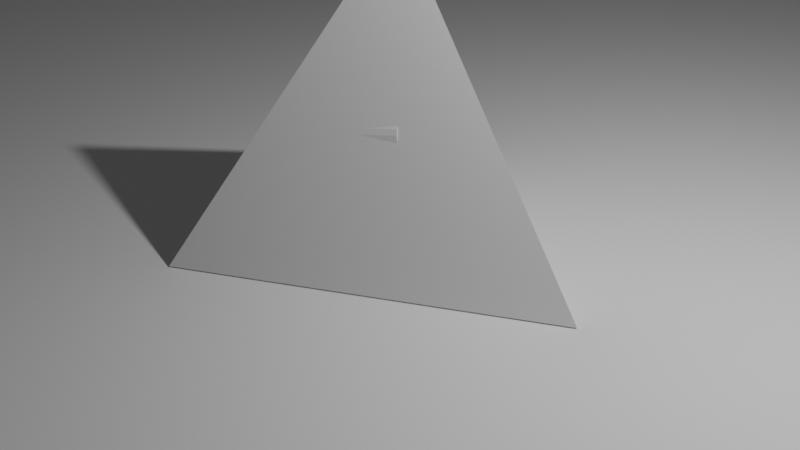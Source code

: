 # Source: tetrahedron-array.blend  (saved by Blender 2.93.20; exported with 4.5.12 LTS)
import bpy
from mathutils import Matrix  # noqa: F401  (used for matrix-valued properties, if any)

bpy.ops.wm.read_factory_settings(use_empty=True)
scene = bpy.context.scene
scene.name = 'Scene'

# ---- collections
col_collection = bpy.data.collections.new('Collection'); scene.collection.children.link(col_collection)

# ---- world
world_world = bpy.data.worlds.new('World'); scene.world = world_world
world_world.use_nodes = True; world_world.node_tree.nodes.clear()
_N = world_world.node_tree.nodes; _L = world_world.node_tree.links
n0 = _N.new('ShaderNodeOutputWorld'); n0.name = 'World Output'; n0.location = (300, 300)
n1 = _N.new('ShaderNodeBackground'); n1.name = 'Background'; n1.location = (10, 300)
n1.inputs[0].default_value = (0.05088, 0.05088, 0.05088, 1.0)
_L.new(n1.outputs[0], n0.inputs[0])
n0.is_active_output = True
world_world.color = (0.05088, 0.05088, 0.05088)
world_world.use_sun_shadow = False
world_world.sun_shadow_jitter_overblur = 0.0

# ---- cameras
cam_camera = bpy.data.cameras.new('Camera')
cam_camera.clip_end = 100.0
cam_camera.ortho_scale = 7.314

# ---- lights
light_light = bpy.data.lights.new('Light', 'POINT')
light_light.transmission_factor = 0.0
light_light.energy = 1000.0
light_light.shadow_soft_size = 0.1
light_light.shadow_maximum_resolution = 0.006
light_light.use_absolute_resolution = True

# ---- meshes
me_solid = bpy.data.meshes.new('Solid')
me_solid.from_pydata([(0.0, 0.0, 1.0), (0.9428, 0.0, -0.3333), (-0.4714, 0.8165, -0.3333), (-0.4714, -0.8165, -0.3333)], [], [(0, 1, 2), (0, 2, 3), (0, 3, 1), (1, 3, 2)])
me_solid.use_remesh_fix_poles = True
me_solid.use_remesh_preserve_attributes = False
me_solid.update()
me_icosphere = bpy.data.meshes.new('Icosphere')
me_icosphere.from_pydata([(0.0, 0.0, -1.0), (0.7236, -0.5257, -0.4472), (-0.2764, -0.8506, -0.4472), (-0.8944, 0.0, -0.4472), (-0.2764, 0.8506, -0.4472), (0.7236, 0.5257, -0.4472), (0.2764, -0.8506, 0.4472), (-0.7236, -0.5257, 0.4472), (-0.7236, 0.5257, 0.4472), (0.2764, 0.8506, 0.4472), (0.8944, 0.0, 0.4472), (0.0, 0.0, 1.0), (-0.1625, -0.5, -0.8507), (0.4253, -0.309, -0.8507), (0.2629, -0.809, -0.5257), (0.8506, 0.0, -0.5257), (0.4253, 0.309, -0.8507), (-0.5257, 0.0, -0.8507), (-0.6882, -0.5, -0.5257), (-0.1625, 0.5, -0.8507), (-0.6882, 0.5, -0.5257), (0.2629, 0.809, -0.5257), (0.9511, -0.309, 0.0), (0.9511, 0.309, 0.0), (0.0, -1.0, 0.0), (0.5878, -0.809, 0.0), (-0.9511, -0.309, 0.0), (-0.5878, -0.809, 0.0), (-0.5878, 0.809, 0.0), (-0.9511, 0.309, 0.0), (0.5878, 0.809, 0.0), (0.0, 1.0, 0.0), (0.6882, -0.5, 0.5257), (-0.2629, -0.809, 0.5257), (-0.8506, 0.0, 0.5257), (-0.2629, 0.809, 0.5257), (0.6882, 0.5, 0.5257), (0.1625, -0.5, 0.8507), (0.5257, 0.0, 0.8507), (-0.4253, -0.309, 0.8507), (-0.4253, 0.309, 0.8507), (0.1625, 0.5, 0.8507)], [], [(0, 13, 12), (1, 13, 15), (0, 12, 17), (0, 17, 19), (0, 19, 16), (1, 15, 22), (2, 14, 24), (3, 18, 26), (4, 20, 28), (5, 21, 30), (1, 22, 25), (2, 24, 27), (3, 26, 29), (4, 28, 31), (5, 30, 23), (6, 32, 37), (7, 33, 39), (8, 34, 40), (9, 35, 41), (10, 36, 38), (38, 41, 11), (38, 36, 41), (36, 9, 41), (41, 40, 11), (41, 35, 40), (35, 8, 40), (40, 39, 11), (40, 34, 39), (34, 7, 39), (39, 37, 11), (39, 33, 37), (33, 6, 37), (37, 38, 11), (37, 32, 38), (32, 10, 38), (23, 36, 10), (23, 30, 36), (30, 9, 36), (31, 35, 9), (31, 28, 35), (28, 8, 35), (29, 34, 8), (29, 26, 34), (26, 7, 34), (27, 33, 7), (27, 24, 33), (24, 6, 33), (25, 32, 6), (25, 22, 32), (22, 10, 32), (30, 31, 9), (30, 21, 31), (21, 4, 31), (28, 29, 8), (28, 20, 29), (20, 3, 29), (26, 27, 7), (26, 18, 27), (18, 2, 27), (24, 25, 6), (24, 14, 25), (14, 1, 25), (22, 23, 10), (22, 15, 23), (15, 5, 23), (16, 21, 5), (16, 19, 21), (19, 4, 21), (19, 20, 4), (19, 17, 20), (17, 3, 20), (17, 18, 3), (17, 12, 18), (12, 2, 18), (15, 16, 5), (15, 13, 16), (13, 0, 16), (12, 14, 2), (12, 13, 14), (13, 1, 14)])
_uv = me_icosphere.uv_layers.new(name='UVMap')
_uv.uv.foreach_set('vector', [0.1818, 0.0, 0.2273, 0.07873, 0.1364, 0.07873, 0.2727, 0.1575, 0.3182, 0.07873, 0.3636, 0.1575, 0.9091, 0.0, 0.9545, 0.07873, 0.8636, 0.07873, 0.7273, 0.0, 0.7727, 0.07873, 0.6818, 0.07873, 0.5455, 0.0, 0.5909, 0.07873, 0.5, 0.07873, 0.2727, 0.1575, 0.3636, 0.1575, 0.3182, 0.2362, 0.09091, 0.1575, 0.1818, 0.1575, 0.1364, 0.2362, 0.8182, 0.1575, 0.9091, 0.1575, 0.8636, 0.2362, 0.6364, 0.1575, 0.7273, 0.1575, 0.6818, 0.2362, 0.4545, 0.1575, 0.5455, 0.1575, 0.5, 0.2362, 0.2727, 0.1575, 0.3182, 0.2362, 0.2273, 0.2362, 0.09091, 0.1575, 0.1364, 0.2362, 0.04546, 0.2362, 0.8182, 0.1575, 0.8636, 0.2362, 0.7727, 0.2362, 0.6364, 0.1575, 0.6818, 0.2362, 0.5909, 0.2362, 0.4545, 0.1575, 0.5, 0.2362, 0.4091, 0.2362, 0.1818, 0.3149, 0.2727, 0.3149, 0.2273, 0.3937, 0.0, 0.3149, 0.09091, 0.3149, 0.04546, 0.3937, 0.7273, 0.3149, 0.8182, 0.3149, 0.7727, 0.3937, 0.5455, 0.3149, 0.6364, 0.3149, 0.5909, 0.3937, 0.3636, 0.3149, 0.4545, 0.3149, 0.4091, 0.3937, 0.4091, 0.3937, 0.5, 0.3937, 0.4545, 0.4724, 0.4091, 0.3937, 0.4545, 0.3149, 0.5, 0.3937, 0.4545, 0.3149, 0.5455, 0.3149, 0.5, 0.3937, 0.5909, 0.3937, 0.6818, 0.3937, 0.6364, 0.4724, 0.5909, 0.3937, 0.6364, 0.3149, 0.6818, 0.3937, 0.6364, 0.3149, 0.7273, 0.3149, 0.6818, 0.3937, 0.7727, 0.3937, 0.8636, 0.3937, 0.8182, 0.4724, 0.7727, 0.3937, 0.8182, 0.3149, 0.8636, 0.3937, 0.8182, 0.3149, 0.9091, 0.3149, 0.8636, 0.3937, 0.04546, 0.3937, 0.1364, 0.3937, 0.09091, 0.4724, 0.04546, 0.3937, 0.09091, 0.3149, 0.1364, 0.3937, 0.09091, 0.3149, 0.1818, 0.3149, 0.1364, 0.3937, 0.2273, 0.3937, 0.3182, 0.3937, 0.2727, 0.4724, 0.2273, 0.3937, 0.2727, 0.3149, 0.3182, 0.3937, 0.2727, 0.3149, 0.3636, 0.3149, 0.3182, 0.3937, 0.4091, 0.2362, 0.4545, 0.3149, 0.3636, 0.3149, 0.4091, 0.2362, 0.5, 0.2362, 0.4545, 0.3149, 0.5, 0.2362, 0.5455, 0.3149, 0.4545, 0.3149, 0.5909, 0.2362, 0.6364, 0.3149, 0.5455, 0.3149, 0.5909, 0.2362, 0.6818, 0.2362, 0.6364, 0.3149, 0.6818, 0.2362, 0.7273, 0.3149, 0.6364, 0.3149, 0.7727, 0.2362, 0.8182, 0.3149, 0.7273, 0.3149, 0.7727, 0.2362, 0.8636, 0.2362, 0.8182, 0.3149, 0.8636, 0.2362, 0.9091, 0.3149, 0.8182, 0.3149, 0.04546, 0.2362, 0.09091, 0.3149, 0.0, 0.3149, 0.04546, 0.2362, 0.1364, 0.2362, 0.09091, 0.3149, 0.1364, 0.2362, 0.1818, 0.3149, 0.09091, 0.3149, 0.2273, 0.2362, 0.2727, 0.3149, 0.1818, 0.3149, 0.2273, 0.2362, 0.3182, 0.2362, 0.2727, 0.3149, 0.3182, 0.2362, 0.3636, 0.3149, 0.2727, 0.3149, 0.5, 0.2362, 0.5909, 0.2362, 0.5455, 0.3149, 0.5, 0.2362, 0.5455, 0.1575, 0.5909, 0.2362, 0.5455, 0.1575, 0.6364, 0.1575, 0.5909, 0.2362, 0.6818, 0.2362, 0.7727, 0.2362, 0.7273, 0.3149, 0.6818, 0.2362, 0.7273, 0.1575, 0.7727, 0.2362, 0.7273, 0.1575, 0.8182, 0.1575, 0.7727, 0.2362, 0.8636, 0.2362, 0.9545, 0.2362, 0.9091, 0.3149, 0.8636, 0.2362, 0.9091, 0.1575, 0.9545, 0.2362, 0.9091, 0.1575, 1.0, 0.1575, 0.9545, 0.2362, 0.1364, 0.2362, 0.2273, 0.2362, 0.1818, 0.3149, 0.1364, 0.2362, 0.1818, 0.1575, 0.2273, 0.2362, 0.1818, 0.1575, 0.2727, 0.1575, 0.2273, 0.2362, 0.3182, 0.2362, 0.4091, 0.2362, 0.3636, 0.3149, 0.3182, 0.2362, 0.3636, 0.1575, 0.4091, 0.2362, 0.3636, 0.1575, 0.4545, 0.1575, 0.4091, 0.2362, 0.5, 0.07873, 0.5455, 0.1575, 0.4545, 0.1575, 0.5, 0.07873, 0.5909, 0.07873, 0.5455, 0.1575, 0.5909, 0.07873, 0.6364, 0.1575, 0.5455, 0.1575, 0.6818, 0.07873, 0.7273, 0.1575, 0.6364, 0.1575, 0.6818, 0.07873, 0.7727, 0.07873, 0.7273, 0.1575, 0.7727, 0.07873, 0.8182, 0.1575, 0.7273, 0.1575, 0.8636, 0.07873, 0.9091, 0.1575, 0.8182, 0.1575, 0.8636, 0.07873, 0.9545, 0.07873, 0.9091, 0.1575, 0.9545, 0.07873, 1.0, 0.1575, 0.9091, 0.1575, 0.3636, 0.1575, 0.4091, 0.07873, 0.4545, 0.1575, 0.3636, 0.1575, 0.3182, 0.07873, 0.4091, 0.07873, 0.3182, 0.07873, 0.3636, 0.0, 0.4091, 0.07873, 0.1364, 0.07873, 0.1818, 0.1575, 0.09091, 0.1575, 0.1364, 0.07873, 0.2273, 0.07873, 0.1818, 0.1575, 0.2273, 0.07873, 0.2727, 0.1575, 0.1818, 0.1575])
me_icosphere.use_remesh_fix_poles = True
me_icosphere.use_remesh_preserve_attributes = False
me_icosphere.update()
me_cylinder = bpy.data.meshes.new('Cylinder')
me_cylinder.from_pydata([(0.0, 1.0, -1.0), (0.0, 1.0, 1.0), (0.1951, 0.9808, -1.0), (0.1951, 0.9808, 1.0), (0.3827, 0.9239, -1.0), (0.3827, 0.9239, 1.0), (0.5556, 0.8315, -1.0), (0.5556, 0.8315, 1.0), (0.7071, 0.7071, -1.0), (0.7071, 0.7071, 1.0), (0.8315, 0.5556, -1.0), (0.8315, 0.5556, 1.0), (0.9239, 0.3827, -1.0), (0.9239, 0.3827, 1.0), (0.9808, 0.1951, -1.0), (0.9808, 0.1951, 1.0), (1.0, -4.371e-08, -1.0), (1.0, -4.371e-08, 1.0), (0.9808, -0.1951, -1.0), (0.9808, -0.1951, 1.0), (0.9239, -0.3827, -1.0), (0.9239, -0.3827, 1.0), (0.8315, -0.5556, -1.0), (0.8315, -0.5556, 1.0), (0.7071, -0.7071, -1.0), (0.7071, -0.7071, 1.0), (0.5556, -0.8315, -1.0), (0.5556, -0.8315, 1.0), (0.3827, -0.9239, -1.0), (0.3827, -0.9239, 1.0), (0.1951, -0.9808, -1.0), (0.1951, -0.9808, 1.0), (-8.742e-08, -1.0, -1.0), (-8.742e-08, -1.0, 1.0), (-0.1951, -0.9808, -1.0), (-0.1951, -0.9808, 1.0), (-0.3827, -0.9239, -1.0), (-0.3827, -0.9239, 1.0), (-0.5556, -0.8315, -1.0), (-0.5556, -0.8315, 1.0), (-0.7071, -0.7071, -1.0), (-0.7071, -0.7071, 1.0), (-0.8315, -0.5556, -1.0), (-0.8315, -0.5556, 1.0), (-0.9239, -0.3827, -1.0), (-0.9239, -0.3827, 1.0), (-0.9808, -0.1951, -1.0), (-0.9808, -0.1951, 1.0), (-1.0, 1.192e-08, -1.0), (-1.0, 1.192e-08, 1.0), (-0.9808, 0.1951, -1.0), (-0.9808, 0.1951, 1.0), (-0.9239, 0.3827, -1.0), (-0.9239, 0.3827, 1.0), (-0.8315, 0.5556, -1.0), (-0.8315, 0.5556, 1.0), (-0.7071, 0.7071, -1.0), (-0.7071, 0.7071, 1.0), (-0.5556, 0.8315, -1.0), (-0.5556, 0.8315, 1.0), (-0.3827, 0.9239, -1.0), (-0.3827, 0.9239, 1.0), (-0.1951, 0.9808, -1.0), (-0.1951, 0.9808, 1.0)], [], [(0, 1, 3, 2), (2, 3, 5, 4), (4, 5, 7, 6), (6, 7, 9, 8), (8, 9, 11, 10), (10, 11, 13, 12), (12, 13, 15, 14), (14, 15, 17, 16), (16, 17, 19, 18), (18, 19, 21, 20), (20, 21, 23, 22), (22, 23, 25, 24), (24, 25, 27, 26), (26, 27, 29, 28), (28, 29, 31, 30), (30, 31, 33, 32), (32, 33, 35, 34), (34, 35, 37, 36), (36, 37, 39, 38), (38, 39, 41, 40), (40, 41, 43, 42), (42, 43, 45, 44), (44, 45, 47, 46), (46, 47, 49, 48), (48, 49, 51, 50), (50, 51, 53, 52), (52, 53, 55, 54), (54, 55, 57, 56), (56, 57, 59, 58), (58, 59, 61, 60), (3, 1, 63, 61, 59, 57, 55, 53, 51, 49, 47, 45, 43, 41, 39, 37, 35, 33, 31, 29, 27, 25, 23, 21, 19, 17, 15, 13, 11, 9, 7, 5), (60, 61, 63, 62), (62, 63, 1, 0), (0, 2, 4, 6, 8, 10, 12, 14, 16, 18, 20, 22, 24, 26, 28, 30, 32, 34, 36, 38, 40, 42, 44, 46, 48, 50, 52, 54, 56, 58, 60, 62)])
_uv = me_cylinder.uv_layers.new(name='UVMap')
_uv.uv.foreach_set('vector', [1.0, 0.5, 1.0, 1.0, 0.9688, 1.0, 0.9688, 0.5, 0.9688, 0.5, 0.9688, 1.0, 0.9375, 1.0, 0.9375, 0.5, 0.9375, 0.5, 0.9375, 1.0, 0.9062, 1.0, 0.9062, 0.5, 0.9062, 0.5, 0.9062, 1.0, 0.875, 1.0, 0.875, 0.5, 0.875, 0.5, 0.875, 1.0, 0.8438, 1.0, 0.8438, 0.5, 0.8438, 0.5, 0.8438, 1.0, 0.8125, 1.0, 0.8125, 0.5, 0.8125, 0.5, 0.8125, 1.0, 0.7812, 1.0, 0.7812, 0.5, 0.7812, 0.5, 0.7812, 1.0, 0.75, 1.0, 0.75, 0.5, 0.75, 0.5, 0.75, 1.0, 0.7188, 1.0, 0.7188, 0.5, 0.7188, 0.5, 0.7188, 1.0, 0.6875, 1.0, 0.6875, 0.5, 0.6875, 0.5, 0.6875, 1.0, 0.6562, 1.0, 0.6562, 0.5, 0.6562, 0.5, 0.6562, 1.0, 0.625, 1.0, 0.625, 0.5, 0.625, 0.5, 0.625, 1.0, 0.5938, 1.0, 0.5938, 0.5, 0.5938, 0.5, 0.5938, 1.0, 0.5625, 1.0, 0.5625, 0.5, 0.5625, 0.5, 0.5625, 1.0, 0.5312, 1.0, 0.5312, 0.5, 0.5312, 0.5, 0.5312, 1.0, 0.5, 1.0, 0.5, 0.5, 0.5, 0.5, 0.5, 1.0, 0.4688, 1.0, 0.4688, 0.5, 0.4688, 0.5, 0.4688, 1.0, 0.4375, 1.0, 0.4375, 0.5, 0.4375, 0.5, 0.4375, 1.0, 0.4062, 1.0, 0.4062, 0.5, 0.4062, 0.5, 0.4062, 1.0, 0.375, 1.0, 0.375, 0.5, 0.375, 0.5, 0.375, 1.0, 0.3438, 1.0, 0.3438, 0.5, 0.3438, 0.5, 0.3438, 1.0, 0.3125, 1.0, 0.3125, 0.5, 0.3125, 0.5, 0.3125, 1.0, 0.2812, 1.0, 0.2812, 0.5, 0.2812, 0.5, 0.2812, 1.0, 0.25, 1.0, 0.25, 0.5, 0.25, 0.5, 0.25, 1.0, 0.2188, 1.0, 0.2188, 0.5, 0.2188, 0.5, 0.2188, 1.0, 0.1875, 1.0, 0.1875, 0.5, 0.1875, 0.5, 0.1875, 1.0, 0.1562, 1.0, 0.1562, 0.5, 0.1562, 0.5, 0.1562, 1.0, 0.125, 1.0, 0.125, 0.5, 0.125, 0.5, 0.125, 1.0, 0.09375, 1.0, 0.09375, 0.5, 0.09375, 0.5, 0.09375, 1.0, 0.0625, 1.0, 0.0625, 0.5, 0.2968, 0.4854, 0.25, 0.49, 0.2032, 0.4854, 0.1582, 0.4717, 0.1167, 0.4496, 0.08029, 0.4197, 0.05045, 0.3833, 0.02827, 0.3418, 0.01461, 0.2968, 0.01, 0.25, 0.01461, 0.2032, 0.02827, 0.1582, 0.05045, 0.1167, 0.08029, 0.08029, 0.1167, 0.05045, 0.1582, 0.02827, 0.2032, 0.01461, 0.25, 0.01, 0.2968, 0.01461, 0.3418, 0.02827, 0.3833, 0.05045, 0.4197, 0.08029, 0.4496, 0.1167, 0.4717, 0.1582, 0.4854, 0.2032, 0.49, 0.25, 0.4854, 0.2968, 0.4717, 0.3418, 0.4496, 0.3833, 0.4197, 0.4197, 0.3833, 0.4496, 0.3418, 0.4717, 0.0625, 0.5, 0.0625, 1.0, 0.03125, 1.0, 0.03125, 0.5, 0.03125, 0.5, 0.03125, 1.0, 0.0, 1.0, 0.0, 0.5, 0.75, 0.49, 0.7968, 0.4854, 0.8418, 0.4717, 0.8833, 0.4496, 0.9197, 0.4197, 0.9496, 0.3833, 0.9717, 0.3418, 0.9854, 0.2968, 0.99, 0.25, 0.9854, 0.2032, 0.9717, 0.1582, 0.9496, 0.1167, 0.9197, 0.08029, 0.8833, 0.05045, 0.8418, 0.02827, 0.7968, 0.01461, 0.75, 0.01, 0.7032, 0.01461, 0.6582, 0.02827, 0.6167, 0.05045, 0.5803, 0.08029, 0.5504, 0.1167, 0.5283, 0.1582, 0.5146, 0.2032, 0.51, 0.25, 0.5146, 0.2968, 0.5283, 0.3418, 0.5504, 0.3833, 0.5803, 0.4197, 0.6167, 0.4496, 0.6582, 0.4717, 0.7032, 0.4854])
me_cylinder.use_remesh_fix_poles = True
me_cylinder.use_remesh_preserve_attributes = False
me_cylinder.update()
me_cylinder_001 = bpy.data.meshes.new('Cylinder.001')
me_cylinder_001.from_pydata([(0.0, 1.0, -1.0), (0.0, 1.0, 1.0), (0.1951, 0.9808, -1.0), (0.1951, 0.9808, 1.0), (0.3827, 0.9239, -1.0), (0.3827, 0.9239, 1.0), (0.5556, 0.8315, -1.0), (0.5556, 0.8315, 1.0), (0.7071, 0.7071, -1.0), (0.7071, 0.7071, 1.0), (0.8315, 0.5556, -1.0), (0.8315, 0.5556, 1.0), (0.9239, 0.3827, -1.0), (0.9239, 0.3827, 1.0), (0.9808, 0.1951, -1.0), (0.9808, 0.1951, 1.0), (1.0, -4.371e-08, -1.0), (1.0, -4.371e-08, 1.0), (0.9808, -0.1951, -1.0), (0.9808, -0.1951, 1.0), (0.9239, -0.3827, -1.0), (0.9239, -0.3827, 1.0), (0.8315, -0.5556, -1.0), (0.8315, -0.5556, 1.0), (0.7071, -0.7071, -1.0), (0.7071, -0.7071, 1.0), (0.5556, -0.8315, -1.0), (0.5556, -0.8315, 1.0), (0.3827, -0.9239, -1.0), (0.3827, -0.9239, 1.0), (0.1951, -0.9808, -1.0), (0.1951, -0.9808, 1.0), (-8.742e-08, -1.0, -1.0), (-8.742e-08, -1.0, 1.0), (-0.1951, -0.9808, -1.0), (-0.1951, -0.9808, 1.0), (-0.3827, -0.9239, -1.0), (-0.3827, -0.9239, 1.0), (-0.5556, -0.8315, -1.0), (-0.5556, -0.8315, 1.0), (-0.7071, -0.7071, -1.0), (-0.7071, -0.7071, 1.0), (-0.8315, -0.5556, -1.0), (-0.8315, -0.5556, 1.0), (-0.9239, -0.3827, -1.0), (-0.9239, -0.3827, 1.0), (-0.9808, -0.1951, -1.0), (-0.9808, -0.1951, 1.0), (-1.0, 1.192e-08, -1.0), (-1.0, 1.192e-08, 1.0), (-0.9808, 0.1951, -1.0), (-0.9808, 0.1951, 1.0), (-0.9239, 0.3827, -1.0), (-0.9239, 0.3827, 1.0), (-0.8315, 0.5556, -1.0), (-0.8315, 0.5556, 1.0), (-0.7071, 0.7071, -1.0), (-0.7071, 0.7071, 1.0), (-0.5556, 0.8315, -1.0), (-0.5556, 0.8315, 1.0), (-0.3827, 0.9239, -1.0), (-0.3827, 0.9239, 1.0), (-0.1951, 0.9808, -1.0), (-0.1951, 0.9808, 1.0)], [], [(0, 1, 3, 2), (2, 3, 5, 4), (4, 5, 7, 6), (6, 7, 9, 8), (8, 9, 11, 10), (10, 11, 13, 12), (12, 13, 15, 14), (14, 15, 17, 16), (16, 17, 19, 18), (18, 19, 21, 20), (20, 21, 23, 22), (22, 23, 25, 24), (24, 25, 27, 26), (26, 27, 29, 28), (28, 29, 31, 30), (30, 31, 33, 32), (32, 33, 35, 34), (34, 35, 37, 36), (36, 37, 39, 38), (38, 39, 41, 40), (40, 41, 43, 42), (42, 43, 45, 44), (44, 45, 47, 46), (46, 47, 49, 48), (48, 49, 51, 50), (50, 51, 53, 52), (52, 53, 55, 54), (54, 55, 57, 56), (56, 57, 59, 58), (58, 59, 61, 60), (3, 1, 63, 61, 59, 57, 55, 53, 51, 49, 47, 45, 43, 41, 39, 37, 35, 33, 31, 29, 27, 25, 23, 21, 19, 17, 15, 13, 11, 9, 7, 5), (60, 61, 63, 62), (62, 63, 1, 0), (0, 2, 4, 6, 8, 10, 12, 14, 16, 18, 20, 22, 24, 26, 28, 30, 32, 34, 36, 38, 40, 42, 44, 46, 48, 50, 52, 54, 56, 58, 60, 62)])
_uv = me_cylinder_001.uv_layers.new(name='UVMap')
_uv.uv.foreach_set('vector', [1.0, 0.5, 1.0, 1.0, 0.9688, 1.0, 0.9688, 0.5, 0.9688, 0.5, 0.9688, 1.0, 0.9375, 1.0, 0.9375, 0.5, 0.9375, 0.5, 0.9375, 1.0, 0.9062, 1.0, 0.9062, 0.5, 0.9062, 0.5, 0.9062, 1.0, 0.875, 1.0, 0.875, 0.5, 0.875, 0.5, 0.875, 1.0, 0.8438, 1.0, 0.8438, 0.5, 0.8438, 0.5, 0.8438, 1.0, 0.8125, 1.0, 0.8125, 0.5, 0.8125, 0.5, 0.8125, 1.0, 0.7812, 1.0, 0.7812, 0.5, 0.7812, 0.5, 0.7812, 1.0, 0.75, 1.0, 0.75, 0.5, 0.75, 0.5, 0.75, 1.0, 0.7188, 1.0, 0.7188, 0.5, 0.7188, 0.5, 0.7188, 1.0, 0.6875, 1.0, 0.6875, 0.5, 0.6875, 0.5, 0.6875, 1.0, 0.6562, 1.0, 0.6562, 0.5, 0.6562, 0.5, 0.6562, 1.0, 0.625, 1.0, 0.625, 0.5, 0.625, 0.5, 0.625, 1.0, 0.5938, 1.0, 0.5938, 0.5, 0.5938, 0.5, 0.5938, 1.0, 0.5625, 1.0, 0.5625, 0.5, 0.5625, 0.5, 0.5625, 1.0, 0.5312, 1.0, 0.5312, 0.5, 0.5312, 0.5, 0.5312, 1.0, 0.5, 1.0, 0.5, 0.5, 0.5, 0.5, 0.5, 1.0, 0.4688, 1.0, 0.4688, 0.5, 0.4688, 0.5, 0.4688, 1.0, 0.4375, 1.0, 0.4375, 0.5, 0.4375, 0.5, 0.4375, 1.0, 0.4062, 1.0, 0.4062, 0.5, 0.4062, 0.5, 0.4062, 1.0, 0.375, 1.0, 0.375, 0.5, 0.375, 0.5, 0.375, 1.0, 0.3438, 1.0, 0.3438, 0.5, 0.3438, 0.5, 0.3438, 1.0, 0.3125, 1.0, 0.3125, 0.5, 0.3125, 0.5, 0.3125, 1.0, 0.2812, 1.0, 0.2812, 0.5, 0.2812, 0.5, 0.2812, 1.0, 0.25, 1.0, 0.25, 0.5, 0.25, 0.5, 0.25, 1.0, 0.2188, 1.0, 0.2188, 0.5, 0.2188, 0.5, 0.2188, 1.0, 0.1875, 1.0, 0.1875, 0.5, 0.1875, 0.5, 0.1875, 1.0, 0.1562, 1.0, 0.1562, 0.5, 0.1562, 0.5, 0.1562, 1.0, 0.125, 1.0, 0.125, 0.5, 0.125, 0.5, 0.125, 1.0, 0.09375, 1.0, 0.09375, 0.5, 0.09375, 0.5, 0.09375, 1.0, 0.0625, 1.0, 0.0625, 0.5, 0.2968, 0.4854, 0.25, 0.49, 0.2032, 0.4854, 0.1582, 0.4717, 0.1167, 0.4496, 0.08029, 0.4197, 0.05045, 0.3833, 0.02827, 0.3418, 0.01461, 0.2968, 0.01, 0.25, 0.01461, 0.2032, 0.02827, 0.1582, 0.05045, 0.1167, 0.08029, 0.08029, 0.1167, 0.05045, 0.1582, 0.02827, 0.2032, 0.01461, 0.25, 0.01, 0.2968, 0.01461, 0.3418, 0.02827, 0.3833, 0.05045, 0.4197, 0.08029, 0.4496, 0.1167, 0.4717, 0.1582, 0.4854, 0.2032, 0.49, 0.25, 0.4854, 0.2968, 0.4717, 0.3418, 0.4496, 0.3833, 0.4197, 0.4197, 0.3833, 0.4496, 0.3418, 0.4717, 0.0625, 0.5, 0.0625, 1.0, 0.03125, 1.0, 0.03125, 0.5, 0.03125, 0.5, 0.03125, 1.0, 0.0, 1.0, 0.0, 0.5, 0.75, 0.49, 0.7968, 0.4854, 0.8418, 0.4717, 0.8833, 0.4496, 0.9197, 0.4197, 0.9496, 0.3833, 0.9717, 0.3418, 0.9854, 0.2968, 0.99, 0.25, 0.9854, 0.2032, 0.9717, 0.1582, 0.9496, 0.1167, 0.9197, 0.08029, 0.8833, 0.05045, 0.8418, 0.02827, 0.7968, 0.01461, 0.75, 0.01, 0.7032, 0.01461, 0.6582, 0.02827, 0.6167, 0.05045, 0.5803, 0.08029, 0.5504, 0.1167, 0.5283, 0.1582, 0.5146, 0.2032, 0.51, 0.25, 0.5146, 0.2968, 0.5283, 0.3418, 0.5504, 0.3833, 0.5803, 0.4197, 0.6167, 0.4496, 0.6582, 0.4717, 0.7032, 0.4854])
me_cylinder_001.use_remesh_fix_poles = True
me_cylinder_001.use_remesh_preserve_attributes = False
me_cylinder_001.update()
me_solid_007 = bpy.data.meshes.new('Solid.007')
me_solid_007.from_pydata([(0.0, 0.0, 1.0), (0.9428, 0.0, -0.3333), (-0.4714, 0.8165, -0.3333), (-0.4714, -0.8165, -0.3333)], [], [(0, 1, 2), (0, 2, 3), (0, 3, 1), (1, 3, 2)])
me_solid_007.use_remesh_fix_poles = True
me_solid_007.use_remesh_preserve_attributes = False
me_solid_007.update()
me_solid_008 = bpy.data.meshes.new('Solid.008')
me_solid_008.from_pydata([(0.0, 0.0, 1.0), (0.9428, 0.0, -0.3333), (-0.4714, 0.8165, -0.3333), (-0.4714, -0.8165, -0.3333)], [], [(0, 1, 2), (0, 2, 3), (0, 3, 1), (1, 3, 2)])
me_solid_008.use_remesh_fix_poles = True
me_solid_008.use_remesh_preserve_attributes = False
me_solid_008.update()
me_solid_009 = bpy.data.meshes.new('Solid.009')
me_solid_009.from_pydata([(0.0, 0.0, 1.0), (0.9428, 0.0, -0.3333), (-0.4714, 0.8165, -0.3333), (-0.4714, -0.8165, -0.3333)], [], [(0, 1, 2), (0, 2, 3), (0, 3, 1), (1, 3, 2)])
me_solid_009.use_remesh_fix_poles = True
me_solid_009.use_remesh_preserve_attributes = False
me_solid_009.update()
me_solid_010 = bpy.data.meshes.new('Solid.010')
me_solid_010.from_pydata([(0.0, 0.0, 1.0), (0.9428, 0.0, -0.3333), (-0.4714, 0.8165, -0.3333), (-0.4714, -0.8165, -0.3333)], [], [(0, 1, 2), (0, 2, 3), (0, 3, 1), (1, 3, 2)])
me_solid_010.use_remesh_fix_poles = True
me_solid_010.use_remesh_preserve_attributes = False
me_solid_010.update()
me_solid_011 = bpy.data.meshes.new('Solid.011')
me_solid_011.from_pydata([(0.0, 0.0, 1.0), (0.9428, 0.0, -0.3333), (-0.4714, 0.8165, -0.3333), (-0.4714, -0.8165, -0.3333)], [], [(0, 1, 2), (0, 2, 3), (0, 3, 1), (1, 3, 2)])
me_solid_011.use_remesh_fix_poles = True
me_solid_011.use_remesh_preserve_attributes = False
me_solid_011.update()
me_solid_012 = bpy.data.meshes.new('Solid.012')
me_solid_012.from_pydata([(0.0, 0.0, 1.0), (0.9428, 0.0, -0.3333), (-0.4714, 0.8165, -0.3333), (-0.4714, -0.8165, -0.3333)], [], [(0, 1, 2), (0, 2, 3), (0, 3, 1), (1, 3, 2)])
me_solid_012.use_remesh_fix_poles = True
me_solid_012.use_remesh_preserve_attributes = False
me_solid_012.update()
me_solid_013 = bpy.data.meshes.new('Solid.013')
me_solid_013.from_pydata([(0.0, 0.0, 1.0), (0.9428, 0.0, -0.3333), (-0.4714, 0.8165, -0.3333), (-0.4714, -0.8165, -0.3333)], [], [(0, 1, 2), (0, 2, 3), (0, 3, 1), (1, 3, 2)])
me_solid_013.use_remesh_fix_poles = True
me_solid_013.use_remesh_preserve_attributes = False
me_solid_013.update()
me_solid_014 = bpy.data.meshes.new('Solid.014')
me_solid_014.from_pydata([(0.0, 0.0, 1.0), (0.9428, 0.0, -0.3333), (-0.4714, 0.8165, -0.3333), (-0.4714, -0.8165, -0.3333)], [], [(0, 1, 2), (0, 2, 3), (0, 3, 1), (1, 3, 2)])
me_solid_014.use_remesh_fix_poles = True
me_solid_014.use_remesh_preserve_attributes = False
me_solid_014.update()
me_solid_015 = bpy.data.meshes.new('Solid.015')
me_solid_015.from_pydata([(0.0, 0.0, 1.0), (0.9428, 0.0, -0.3333), (-0.4714, 0.8165, -0.3333), (-0.4714, -0.8165, -0.3333)], [], [(0, 1, 2), (0, 2, 3), (0, 3, 1), (1, 3, 2)])
me_solid_015.use_remesh_fix_poles = True
me_solid_015.use_remesh_preserve_attributes = False
me_solid_015.update()
me_solid_016 = bpy.data.meshes.new('Solid.016')
me_solid_016.from_pydata([(0.0, 0.0, 1.0), (0.9428, 0.0, -0.3333), (-0.4714, 0.8165, -0.3333), (-0.4714, -0.8165, -0.3333)], [], [(0, 1, 2), (0, 2, 3), (0, 3, 1), (1, 3, 2)])
me_solid_016.use_remesh_fix_poles = True
me_solid_016.use_remesh_preserve_attributes = False
me_solid_016.update()
me_solid_017 = bpy.data.meshes.new('Solid.017')
me_solid_017.from_pydata([(0.0, 0.0, 1.0), (0.9428, 0.0, -0.3333), (-0.4714, 0.8165, -0.3333), (-0.4714, -0.8165, -0.3333)], [], [(0, 1, 2), (0, 2, 3), (0, 3, 1), (1, 3, 2)])
me_solid_017.use_remesh_fix_poles = True
me_solid_017.use_remesh_preserve_attributes = False
me_solid_017.update()
me_solid_018 = bpy.data.meshes.new('Solid.018')
me_solid_018.from_pydata([(0.0, 0.0, 1.0), (0.9428, 0.0, -0.3333), (-0.4714, 0.8165, -0.3333), (-0.4714, -0.8165, -0.3333)], [], [(0, 1, 2), (0, 2, 3), (0, 3, 1), (1, 3, 2)])
me_solid_018.use_remesh_fix_poles = True
me_solid_018.use_remesh_preserve_attributes = False
me_solid_018.update()
me_solid_019 = bpy.data.meshes.new('Solid.019')
me_solid_019.from_pydata([(0.0, 0.0, 1.0), (0.9428, 0.0, -0.3333), (-0.4714, 0.8165, -0.3333), (-0.4714, -0.8165, -0.3333)], [], [(0, 1, 2), (0, 2, 3), (0, 3, 1), (1, 3, 2)])
me_solid_019.use_remesh_fix_poles = True
me_solid_019.use_remesh_preserve_attributes = False
me_solid_019.update()
me_solid_020 = bpy.data.meshes.new('Solid.020')
me_solid_020.from_pydata([(0.0, 0.0, 1.0), (0.9428, 0.0, -0.3333), (-0.4714, 0.8165, -0.3333), (-0.4714, -0.8165, -0.3333)], [], [(0, 1, 2), (0, 2, 3), (0, 3, 1), (1, 3, 2)])
me_solid_020.use_remesh_fix_poles = True
me_solid_020.use_remesh_preserve_attributes = False
me_solid_020.update()
me_solid_021 = bpy.data.meshes.new('Solid.021')
me_solid_021.from_pydata([(0.0, 0.0, 1.0), (0.9428, 0.0, -0.3333), (-0.4714, 0.8165, -0.3333), (-0.4714, -0.8165, -0.3333)], [], [(0, 1, 2), (0, 2, 3), (0, 3, 1), (1, 3, 2)])
me_solid_021.use_remesh_fix_poles = True
me_solid_021.use_remesh_preserve_attributes = False
me_solid_021.update()
me_solid_038 = bpy.data.meshes.new('Solid.038')
me_solid_038.from_pydata([(0.0, 0.0, 1.0), (0.9428, 0.0, -0.3333), (-0.4714, 0.8165, -0.3333), (-0.4714, -0.8165, -0.3333)], [], [(0, 1, 2), (0, 2, 3), (0, 3, 1), (1, 3, 2)])
me_solid_038.use_remesh_fix_poles = True
me_solid_038.use_remesh_preserve_attributes = False
me_solid_038.update()
me_solid_039 = bpy.data.meshes.new('Solid.039')
me_solid_039.from_pydata([(0.0, 0.0, 1.0), (0.9428, 0.0, -0.3333), (-0.4714, 0.8165, -0.3333), (-0.4714, -0.8165, -0.3333)], [], [(0, 1, 2), (0, 2, 3), (0, 3, 1), (1, 3, 2)])
me_solid_039.use_remesh_fix_poles = True
me_solid_039.use_remesh_preserve_attributes = False
me_solid_039.update()
me_solid_040 = bpy.data.meshes.new('Solid.040')
me_solid_040.from_pydata([(0.0, 0.0, 1.0), (0.9428, 0.0, -0.3333), (-0.4714, 0.8165, -0.3333), (-0.4714, -0.8165, -0.3333)], [], [(0, 1, 2), (0, 2, 3), (0, 3, 1), (1, 3, 2)])
me_solid_040.use_remesh_fix_poles = True
me_solid_040.use_remesh_preserve_attributes = False
me_solid_040.update()
me_solid_041 = bpy.data.meshes.new('Solid.041')
me_solid_041.from_pydata([(0.0, 0.0, 1.0), (0.9428, 0.0, -0.3333), (-0.4714, 0.8165, -0.3333), (-0.4714, -0.8165, -0.3333)], [], [(0, 1, 2), (0, 2, 3), (0, 3, 1), (1, 3, 2)])
me_solid_041.use_remesh_fix_poles = True
me_solid_041.use_remesh_preserve_attributes = False
me_solid_041.update()
me_solid_042 = bpy.data.meshes.new('Solid.042')
me_solid_042.from_pydata([(0.0, 0.0, 1.0), (0.9428, 0.0, -0.3333), (-0.4714, 0.8165, -0.3333), (-0.4714, -0.8165, -0.3333)], [], [(0, 1, 2), (0, 2, 3), (0, 3, 1), (1, 3, 2)])
me_solid_042.use_remesh_fix_poles = True
me_solid_042.use_remesh_preserve_attributes = False
me_solid_042.update()
me_solid_043 = bpy.data.meshes.new('Solid.043')
me_solid_043.from_pydata([(0.0, 0.0, 1.0), (0.9428, 0.0, -0.3333), (-0.4714, 0.8165, -0.3333), (-0.4714, -0.8165, -0.3333)], [], [(0, 1, 2), (0, 2, 3), (0, 3, 1), (1, 3, 2)])
me_solid_043.use_remesh_fix_poles = True
me_solid_043.use_remesh_preserve_attributes = False
me_solid_043.update()
me_solid_044 = bpy.data.meshes.new('Solid.044')
me_solid_044.from_pydata([(0.0, 0.0, 1.0), (0.9428, 0.0, -0.3333), (-0.4714, 0.8165, -0.3333), (-0.4714, -0.8165, -0.3333)], [], [(0, 1, 2), (0, 2, 3), (0, 3, 1), (1, 3, 2)])
me_solid_044.use_remesh_fix_poles = True
me_solid_044.use_remesh_preserve_attributes = False
me_solid_044.update()
me_solid_045 = bpy.data.meshes.new('Solid.045')
me_solid_045.from_pydata([(0.0, 0.0, 1.0), (0.9428, 0.0, -0.3333), (-0.4714, 0.8165, -0.3333), (-0.4714, -0.8165, -0.3333)], [], [(0, 1, 2), (0, 2, 3), (0, 3, 1), (1, 3, 2)])
me_solid_045.use_remesh_fix_poles = True
me_solid_045.use_remesh_preserve_attributes = False
me_solid_045.update()
me_solid_046 = bpy.data.meshes.new('Solid.046')
me_solid_046.from_pydata([(0.0, 0.0, 1.0), (0.9428, 0.0, -0.3333), (-0.4714, 0.8165, -0.3333), (-0.4714, -0.8165, -0.3333)], [], [(0, 1, 2), (0, 2, 3), (0, 3, 1), (1, 3, 2)])
me_solid_046.use_remesh_fix_poles = True
me_solid_046.use_remesh_preserve_attributes = False
me_solid_046.update()
me_solid_047 = bpy.data.meshes.new('Solid.047')
me_solid_047.from_pydata([(0.0, 0.0, 1.0), (0.9428, 0.0, -0.3333), (-0.4714, 0.8165, -0.3333), (-0.4714, -0.8165, -0.3333)], [], [(0, 1, 2), (0, 2, 3), (0, 3, 1), (1, 3, 2)])
me_solid_047.use_remesh_fix_poles = True
me_solid_047.use_remesh_preserve_attributes = False
me_solid_047.update()
me_solid_048 = bpy.data.meshes.new('Solid.048')
me_solid_048.from_pydata([(0.0, 0.0, 1.0), (0.9428, 0.0, -0.3333), (-0.4714, 0.8165, -0.3333), (-0.4714, -0.8165, -0.3333)], [], [(0, 1, 2), (0, 2, 3), (0, 3, 1), (1, 3, 2)])
me_solid_048.use_remesh_fix_poles = True
me_solid_048.use_remesh_preserve_attributes = False
me_solid_048.update()
me_solid_049 = bpy.data.meshes.new('Solid.049')
me_solid_049.from_pydata([(0.0, 0.0, 1.0), (0.9428, 0.0, -0.3333), (-0.4714, 0.8165, -0.3333), (-0.4714, -0.8165, -0.3333)], [], [(0, 1, 2), (0, 2, 3), (0, 3, 1), (1, 3, 2)])
me_solid_049.use_remesh_fix_poles = True
me_solid_049.use_remesh_preserve_attributes = False
me_solid_049.update()
me_solid_050 = bpy.data.meshes.new('Solid.050')
me_solid_050.from_pydata([(0.0, 0.0, 1.0), (0.9428, 0.0, -0.3333), (-0.4714, 0.8165, -0.3333), (-0.4714, -0.8165, -0.3333)], [], [(0, 1, 2), (0, 2, 3), (0, 3, 1), (1, 3, 2)])
me_solid_050.use_remesh_fix_poles = True
me_solid_050.use_remesh_preserve_attributes = False
me_solid_050.update()
me_solid_051 = bpy.data.meshes.new('Solid.051')
me_solid_051.from_pydata([(0.0, 0.0, 1.0), (0.9428, 0.0, -0.3333), (-0.4714, 0.8165, -0.3333), (-0.4714, -0.8165, -0.3333)], [], [(0, 1, 2), (0, 2, 3), (0, 3, 1), (1, 3, 2)])
me_solid_051.use_remesh_fix_poles = True
me_solid_051.use_remesh_preserve_attributes = False
me_solid_051.update()
me_solid_052 = bpy.data.meshes.new('Solid.052')
me_solid_052.from_pydata([(0.0, 0.0, 1.0), (0.9428, 0.0, -0.3333), (-0.4714, 0.8165, -0.3333), (-0.4714, -0.8165, -0.3333)], [], [(0, 1, 2), (0, 2, 3), (0, 3, 1), (1, 3, 2)])
me_solid_052.use_remesh_fix_poles = True
me_solid_052.use_remesh_preserve_attributes = False
me_solid_052.update()
me_solid_053 = bpy.data.meshes.new('Solid.053')
me_solid_053.from_pydata([(0.0, 0.0, 1.0), (0.9428, 0.0, -0.3333), (-0.4714, 0.8165, -0.3333), (-0.4714, -0.8165, -0.3333)], [], [(0, 1, 2), (0, 2, 3), (0, 3, 1), (1, 3, 2)])
me_solid_053.use_remesh_fix_poles = True
me_solid_053.use_remesh_preserve_attributes = False
me_solid_053.update()
me_solid_054 = bpy.data.meshes.new('Solid.054')
me_solid_054.from_pydata([(0.0, 0.0, 1.0), (0.9428, 0.0, -0.3333), (-0.4714, 0.8165, -0.3333), (-0.4714, -0.8165, -0.3333)], [], [(0, 1, 2), (0, 2, 3), (0, 3, 1), (1, 3, 2)])
me_solid_054.use_remesh_fix_poles = True
me_solid_054.use_remesh_preserve_attributes = False
me_solid_054.update()
me_solid_055 = bpy.data.meshes.new('Solid.055')
me_solid_055.from_pydata([(0.0, 0.0, 1.0), (0.9428, 0.0, -0.3333), (-0.4714, 0.8165, -0.3333), (-0.4714, -0.8165, -0.3333)], [], [(0, 1, 2), (0, 2, 3), (0, 3, 1), (1, 3, 2)])
me_solid_055.use_remesh_fix_poles = True
me_solid_055.use_remesh_preserve_attributes = False
me_solid_055.update()
me_solid_056 = bpy.data.meshes.new('Solid.056')
me_solid_056.from_pydata([(0.0, 0.0, 1.0), (0.9428, 0.0, -0.3333), (-0.4714, 0.8165, -0.3333), (-0.4714, -0.8165, -0.3333)], [], [(0, 1, 2), (0, 2, 3), (0, 3, 1), (1, 3, 2)])
me_solid_056.use_remesh_fix_poles = True
me_solid_056.use_remesh_preserve_attributes = False
me_solid_056.update()
me_solid_057 = bpy.data.meshes.new('Solid.057')
me_solid_057.from_pydata([(0.0, 0.0, 1.0), (0.9428, 0.0, -0.3333), (-0.4714, 0.8165, -0.3333), (-0.4714, -0.8165, -0.3333)], [], [(0, 1, 2), (0, 2, 3), (0, 3, 1), (1, 3, 2)])
me_solid_057.use_remesh_fix_poles = True
me_solid_057.use_remesh_preserve_attributes = False
me_solid_057.update()
me_solid_058 = bpy.data.meshes.new('Solid.058')
me_solid_058.from_pydata([(0.0, 0.0, 1.0), (0.9428, 0.0, -0.3333), (-0.4714, 0.8165, -0.3333), (-0.4714, -0.8165, -0.3333)], [], [(0, 1, 2), (0, 2, 3), (0, 3, 1), (1, 3, 2)])
me_solid_058.use_remesh_fix_poles = True
me_solid_058.use_remesh_preserve_attributes = False
me_solid_058.update()
me_solid_059 = bpy.data.meshes.new('Solid.059')
me_solid_059.from_pydata([(0.0, 0.0, 1.0), (0.9428, 0.0, -0.3333), (-0.4714, 0.8165, -0.3333), (-0.4714, -0.8165, -0.3333)], [], [(0, 1, 2), (0, 2, 3), (0, 3, 1), (1, 3, 2)])
me_solid_059.use_remesh_fix_poles = True
me_solid_059.use_remesh_preserve_attributes = False
me_solid_059.update()
me_solid_060 = bpy.data.meshes.new('Solid.060')
me_solid_060.from_pydata([(0.0, 0.0, 1.0), (0.9428, 0.0, -0.3333), (-0.4714, 0.8165, -0.3333), (-0.4714, -0.8165, -0.3333)], [], [(0, 1, 2), (0, 2, 3), (0, 3, 1), (1, 3, 2)])
me_solid_060.use_remesh_fix_poles = True
me_solid_060.use_remesh_preserve_attributes = False
me_solid_060.update()
me_solid_061 = bpy.data.meshes.new('Solid.061')
me_solid_061.from_pydata([(0.0, 0.0, 1.0), (0.9428, 0.0, -0.3333), (-0.4714, 0.8165, -0.3333), (-0.4714, -0.8165, -0.3333)], [], [(0, 1, 2), (0, 2, 3), (0, 3, 1), (1, 3, 2)])
me_solid_061.use_remesh_fix_poles = True
me_solid_061.use_remesh_preserve_attributes = False
me_solid_061.update()
me_solid_062 = bpy.data.meshes.new('Solid.062')
me_solid_062.from_pydata([(0.0, 0.0, 1.0), (0.9428, 0.0, -0.3333), (-0.4714, 0.8165, -0.3333), (-0.4714, -0.8165, -0.3333)], [], [(0, 1, 2), (0, 2, 3), (0, 3, 1), (1, 3, 2)])
me_solid_062.use_remesh_fix_poles = True
me_solid_062.use_remesh_preserve_attributes = False
me_solid_062.update()
me_solid_063 = bpy.data.meshes.new('Solid.063')
me_solid_063.from_pydata([(0.0, 0.0, 1.0), (0.9428, 0.0, -0.3333), (-0.4714, 0.8165, -0.3333), (-0.4714, -0.8165, -0.3333)], [], [(0, 1, 2), (0, 2, 3), (0, 3, 1), (1, 3, 2)])
me_solid_063.use_remesh_fix_poles = True
me_solid_063.use_remesh_preserve_attributes = False
me_solid_063.update()
me_solid_064 = bpy.data.meshes.new('Solid.064')
me_solid_064.from_pydata([(0.0, 0.0, 1.0), (0.9428, 0.0, -0.3333), (-0.4714, 0.8165, -0.3333), (-0.4714, -0.8165, -0.3333)], [], [(0, 1, 2), (0, 2, 3), (0, 3, 1), (1, 3, 2)])
me_solid_064.use_remesh_fix_poles = True
me_solid_064.use_remesh_preserve_attributes = False
me_solid_064.update()
me_solid_065 = bpy.data.meshes.new('Solid.065')
me_solid_065.from_pydata([(0.0, 0.0, 1.0), (0.9428, 0.0, -0.3333), (-0.4714, 0.8165, -0.3333), (-0.4714, -0.8165, -0.3333)], [], [(0, 1, 2), (0, 2, 3), (0, 3, 1), (1, 3, 2)])
me_solid_065.use_remesh_fix_poles = True
me_solid_065.use_remesh_preserve_attributes = False
me_solid_065.update()
me_solid_066 = bpy.data.meshes.new('Solid.066')
me_solid_066.from_pydata([(0.0, 0.0, 1.0), (0.9428, 0.0, -0.3333), (-0.4714, 0.8165, -0.3333), (-0.4714, -0.8165, -0.3333)], [], [(0, 1, 2), (0, 2, 3), (0, 3, 1), (1, 3, 2)])
me_solid_066.use_remesh_fix_poles = True
me_solid_066.use_remesh_preserve_attributes = False
me_solid_066.update()
me_solid_067 = bpy.data.meshes.new('Solid.067')
me_solid_067.from_pydata([(0.0, 0.0, 1.0), (0.9428, 0.0, -0.3333), (-0.4714, 0.8165, -0.3333), (-0.4714, -0.8165, -0.3333)], [], [(0, 1, 2), (0, 2, 3), (0, 3, 1), (1, 3, 2)])
me_solid_067.use_remesh_fix_poles = True
me_solid_067.use_remesh_preserve_attributes = False
me_solid_067.update()
me_solid_068 = bpy.data.meshes.new('Solid.068')
me_solid_068.from_pydata([(0.0, 0.0, 1.0), (0.9428, 0.0, -0.3333), (-0.4714, 0.8165, -0.3333), (-0.4714, -0.8165, -0.3333)], [], [(0, 1, 2), (0, 2, 3), (0, 3, 1), (1, 3, 2)])
me_solid_068.use_remesh_fix_poles = True
me_solid_068.use_remesh_preserve_attributes = False
me_solid_068.update()
me_solid_069 = bpy.data.meshes.new('Solid.069')
me_solid_069.from_pydata([(0.0, 0.0, 1.0), (0.9428, 0.0, -0.3333), (-0.4714, 0.8165, -0.3333), (-0.4714, -0.8165, -0.3333)], [], [(0, 1, 2), (0, 2, 3), (0, 3, 1), (1, 3, 2)])
me_solid_069.use_remesh_fix_poles = True
me_solid_069.use_remesh_preserve_attributes = False
me_solid_069.update()
me_solid_070 = bpy.data.meshes.new('Solid.070')
me_solid_070.from_pydata([(0.0, 0.0, 1.0), (0.9428, 0.0, -0.3333), (-0.4714, 0.8165, -0.3333), (-0.4714, -0.8165, -0.3333)], [], [(0, 1, 2), (0, 2, 3), (0, 3, 1), (1, 3, 2)])
me_solid_070.use_remesh_fix_poles = True
me_solid_070.use_remesh_preserve_attributes = False
me_solid_070.update()
me_solid_071 = bpy.data.meshes.new('Solid.071')
me_solid_071.from_pydata([(0.0, 0.0, 1.0), (0.9428, 0.0, -0.3333), (-0.4714, 0.8165, -0.3333), (-0.4714, -0.8165, -0.3333)], [], [(0, 1, 2), (0, 2, 3), (0, 3, 1), (1, 3, 2)])
me_solid_071.use_remesh_fix_poles = True
me_solid_071.use_remesh_preserve_attributes = False
me_solid_071.update()
me_solid_072 = bpy.data.meshes.new('Solid.072')
me_solid_072.from_pydata([(0.0, 0.0, 1.0), (0.9428, 0.0, -0.3333), (-0.4714, 0.8165, -0.3333), (-0.4714, -0.8165, -0.3333)], [], [(0, 1, 2), (0, 2, 3), (0, 3, 1), (1, 3, 2)])
me_solid_072.use_remesh_fix_poles = True
me_solid_072.use_remesh_preserve_attributes = False
me_solid_072.update()
me_solid_073 = bpy.data.meshes.new('Solid.073')
me_solid_073.from_pydata([(0.0, 0.0, 1.0), (0.9428, 0.0, -0.3333), (-0.4714, 0.8165, -0.3333), (-0.4714, -0.8165, -0.3333)], [], [(0, 1, 2), (0, 2, 3), (0, 3, 1), (1, 3, 2)])
me_solid_073.use_remesh_fix_poles = True
me_solid_073.use_remesh_preserve_attributes = False
me_solid_073.update()
me_solid_074 = bpy.data.meshes.new('Solid.074')
me_solid_074.from_pydata([(0.0, 0.0, 1.0), (0.9428, 0.0, -0.3333), (-0.4714, 0.8165, -0.3333), (-0.4714, -0.8165, -0.3333)], [], [(0, 1, 2), (0, 2, 3), (0, 3, 1), (1, 3, 2)])
me_solid_074.use_remesh_fix_poles = True
me_solid_074.use_remesh_preserve_attributes = False
me_solid_074.update()
me_solid_075 = bpy.data.meshes.new('Solid.075')
me_solid_075.from_pydata([(0.0, 0.0, 1.0), (0.9428, 0.0, -0.3333), (-0.4714, 0.8165, -0.3333), (-0.4714, -0.8165, -0.3333)], [], [(0, 1, 2), (0, 2, 3), (0, 3, 1), (1, 3, 2)])
me_solid_075.use_remesh_fix_poles = True
me_solid_075.use_remesh_preserve_attributes = False
me_solid_075.update()
me_solid_076 = bpy.data.meshes.new('Solid.076')
me_solid_076.from_pydata([(0.0, 0.0, 1.0), (0.9428, 0.0, -0.3333), (-0.4714, 0.8165, -0.3333), (-0.4714, -0.8165, -0.3333)], [], [(0, 1, 2), (0, 2, 3), (0, 3, 1), (1, 3, 2)])
me_solid_076.use_remesh_fix_poles = True
me_solid_076.use_remesh_preserve_attributes = False
me_solid_076.update()
me_solid_077 = bpy.data.meshes.new('Solid.077')
me_solid_077.from_pydata([(0.0, 0.0, 1.0), (0.9428, 0.0, -0.3333), (-0.4714, 0.8165, -0.3333), (-0.4714, -0.8165, -0.3333)], [], [(0, 1, 2), (0, 2, 3), (0, 3, 1), (1, 3, 2)])
me_solid_077.use_remesh_fix_poles = True
me_solid_077.use_remesh_preserve_attributes = False
me_solid_077.update()
me_solid_078 = bpy.data.meshes.new('Solid.078')
me_solid_078.from_pydata([(0.0, 0.0, 1.0), (0.9428, 0.0, -0.3333), (-0.4714, 0.8165, -0.3333), (-0.4714, -0.8165, -0.3333)], [], [(0, 1, 2), (0, 2, 3), (0, 3, 1), (1, 3, 2)])
me_solid_078.use_remesh_fix_poles = True
me_solid_078.use_remesh_preserve_attributes = False
me_solid_078.update()
me_solid_079 = bpy.data.meshes.new('Solid.079')
me_solid_079.from_pydata([(0.0, 0.0, 1.0), (0.9428, 0.0, -0.3333), (-0.4714, 0.8165, -0.3333), (-0.4714, -0.8165, -0.3333)], [], [(0, 1, 2), (0, 2, 3), (0, 3, 1), (1, 3, 2)])
me_solid_079.use_remesh_fix_poles = True
me_solid_079.use_remesh_preserve_attributes = False
me_solid_079.update()
me_solid_080 = bpy.data.meshes.new('Solid.080')
me_solid_080.from_pydata([(0.0, 0.0, 1.0), (0.9428, 0.0, -0.3333), (-0.4714, 0.8165, -0.3333), (-0.4714, -0.8165, -0.3333)], [], [(0, 1, 2), (0, 2, 3), (0, 3, 1), (1, 3, 2)])
me_solid_080.use_remesh_fix_poles = True
me_solid_080.use_remesh_preserve_attributes = False
me_solid_080.update()
me_solid_081 = bpy.data.meshes.new('Solid.081')
me_solid_081.from_pydata([(0.0, 0.0, 1.0), (0.9428, 0.0, -0.3333), (-0.4714, 0.8165, -0.3333), (-0.4714, -0.8165, -0.3333)], [], [(0, 1, 2), (0, 2, 3), (0, 3, 1), (1, 3, 2)])
me_solid_081.use_remesh_fix_poles = True
me_solid_081.use_remesh_preserve_attributes = False
me_solid_081.update()
me_solid_082 = bpy.data.meshes.new('Solid.082')
me_solid_082.from_pydata([(0.0, 0.0, 1.0), (0.9428, 0.0, -0.3333), (-0.4714, 0.8165, -0.3333), (-0.4714, -0.8165, -0.3333)], [], [(0, 1, 2), (0, 2, 3), (0, 3, 1), (1, 3, 2)])
me_solid_082.use_remesh_fix_poles = True
me_solid_082.use_remesh_preserve_attributes = False
me_solid_082.update()
me_solid_083 = bpy.data.meshes.new('Solid.083')
me_solid_083.from_pydata([(0.0, 0.0, 1.0), (0.9428, 0.0, -0.3333), (-0.4714, 0.8165, -0.3333), (-0.4714, -0.8165, -0.3333)], [], [(0, 1, 2), (0, 2, 3), (0, 3, 1), (1, 3, 2)])
me_solid_083.use_remesh_fix_poles = True
me_solid_083.use_remesh_preserve_attributes = False
me_solid_083.update()
me_solid_084 = bpy.data.meshes.new('Solid.084')
me_solid_084.from_pydata([(0.0, 0.0, 1.0), (0.9428, 0.0, -0.3333), (-0.4714, 0.8165, -0.3333), (-0.4714, -0.8165, -0.3333)], [], [(0, 1, 2), (0, 2, 3), (0, 3, 1), (1, 3, 2)])
me_solid_084.use_remesh_fix_poles = True
me_solid_084.use_remesh_preserve_attributes = False
me_solid_084.update()
me_solid_085 = bpy.data.meshes.new('Solid.085')
me_solid_085.from_pydata([(0.0, 0.0, 1.0), (0.9428, 0.0, -0.3333), (-0.4714, 0.8165, -0.3333), (-0.4714, -0.8165, -0.3333)], [], [(0, 1, 2), (0, 2, 3), (0, 3, 1), (1, 3, 2)])
me_solid_085.use_remesh_fix_poles = True
me_solid_085.use_remesh_preserve_attributes = False
me_solid_085.update()
me_solid_086 = bpy.data.meshes.new('Solid.086')
me_solid_086.from_pydata([(0.0, 0.0, 1.0), (0.9428, 0.0, -0.3333), (-0.4714, 0.8165, -0.3333), (-0.4714, -0.8165, -0.3333)], [], [(0, 1, 2), (0, 2, 3), (0, 3, 1), (1, 3, 2)])
me_solid_086.use_remesh_fix_poles = True
me_solid_086.use_remesh_preserve_attributes = False
me_solid_086.update()
me_solid_087 = bpy.data.meshes.new('Solid.087')
me_solid_087.from_pydata([(0.0, 0.0, 1.0), (0.9428, 0.0, -0.3333), (-0.4714, 0.8165, -0.3333), (-0.4714, -0.8165, -0.3333)], [], [(0, 1, 2), (0, 2, 3), (0, 3, 1), (1, 3, 2)])
me_solid_087.use_remesh_fix_poles = True
me_solid_087.use_remesh_preserve_attributes = False
me_solid_087.update()
me_solid_088 = bpy.data.meshes.new('Solid.088')
me_solid_088.from_pydata([(0.0, 0.0, 1.0), (0.9428, 0.0, -0.3333), (-0.4714, 0.8165, -0.3333), (-0.4714, -0.8165, -0.3333)], [], [(0, 1, 2), (0, 2, 3), (0, 3, 1), (1, 3, 2)])
me_solid_088.use_remesh_fix_poles = True
me_solid_088.use_remesh_preserve_attributes = False
me_solid_088.update()
me_solid_089 = bpy.data.meshes.new('Solid.089')
me_solid_089.from_pydata([(0.0, 0.0, 1.0), (0.9428, 0.0, -0.3333), (-0.4714, 0.8165, -0.3333), (-0.4714, -0.8165, -0.3333)], [], [(0, 1, 2), (0, 2, 3), (0, 3, 1), (1, 3, 2)])
me_solid_089.use_remesh_fix_poles = True
me_solid_089.use_remesh_preserve_attributes = False
me_solid_089.update()
me_solid_090 = bpy.data.meshes.new('Solid.090')
me_solid_090.from_pydata([(0.0, 0.0, 1.0), (0.9428, 0.0, -0.3333), (-0.4714, 0.8165, -0.3333), (-0.4714, -0.8165, -0.3333)], [], [(0, 1, 2), (0, 2, 3), (0, 3, 1), (1, 3, 2)])
me_solid_090.use_remesh_fix_poles = True
me_solid_090.use_remesh_preserve_attributes = False
me_solid_090.update()
me_solid_091 = bpy.data.meshes.new('Solid.091')
me_solid_091.from_pydata([(0.0, 0.0, 1.0), (0.9428, 0.0, -0.3333), (-0.4714, 0.8165, -0.3333), (-0.4714, -0.8165, -0.3333)], [], [(0, 1, 2), (0, 2, 3), (0, 3, 1), (1, 3, 2)])
me_solid_091.use_remesh_fix_poles = True
me_solid_091.use_remesh_preserve_attributes = False
me_solid_091.update()
me_solid_092 = bpy.data.meshes.new('Solid.092')
me_solid_092.from_pydata([(0.0, 0.0, 1.0), (0.9428, 0.0, -0.3333), (-0.4714, 0.8165, -0.3333), (-0.4714, -0.8165, -0.3333)], [], [(0, 1, 2), (0, 2, 3), (0, 3, 1), (1, 3, 2)])
me_solid_092.use_remesh_fix_poles = True
me_solid_092.use_remesh_preserve_attributes = False
me_solid_092.update()
me_solid_093 = bpy.data.meshes.new('Solid.093')
me_solid_093.from_pydata([(0.0, 0.0, 1.0), (0.9428, 0.0, -0.3333), (-0.4714, 0.8165, -0.3333), (-0.4714, -0.8165, -0.3333)], [], [(0, 1, 2), (0, 2, 3), (0, 3, 1), (1, 3, 2)])
me_solid_093.use_remesh_fix_poles = True
me_solid_093.use_remesh_preserve_attributes = False
me_solid_093.update()
me_solid_094 = bpy.data.meshes.new('Solid.094')
me_solid_094.from_pydata([(0.0, 0.0, 1.0), (0.9428, 0.0, -0.3333), (-0.4714, 0.8165, -0.3333), (-0.4714, -0.8165, -0.3333)], [], [(0, 1, 2), (0, 2, 3), (0, 3, 1), (1, 3, 2)])
me_solid_094.use_remesh_fix_poles = True
me_solid_094.use_remesh_preserve_attributes = False
me_solid_094.update()
me_solid_095 = bpy.data.meshes.new('Solid.095')
me_solid_095.from_pydata([(0.0, 0.0, 1.0), (0.9428, 0.0, -0.3333), (-0.4714, 0.8165, -0.3333), (-0.4714, -0.8165, -0.3333)], [], [(0, 1, 2), (0, 2, 3), (0, 3, 1), (1, 3, 2)])
me_solid_095.use_remesh_fix_poles = True
me_solid_095.use_remesh_preserve_attributes = False
me_solid_095.update()
me_solid_096 = bpy.data.meshes.new('Solid.096')
me_solid_096.from_pydata([(0.0, 0.0, 1.0), (0.9428, 0.0, -0.3333), (-0.4714, 0.8165, -0.3333), (-0.4714, -0.8165, -0.3333)], [], [(0, 1, 2), (0, 2, 3), (0, 3, 1), (1, 3, 2)])
me_solid_096.use_remesh_fix_poles = True
me_solid_096.use_remesh_preserve_attributes = False
me_solid_096.update()
me_solid_097 = bpy.data.meshes.new('Solid.097')
me_solid_097.from_pydata([(0.0, 0.0, 1.0), (0.9428, 0.0, -0.3333), (-0.4714, 0.8165, -0.3333), (-0.4714, -0.8165, -0.3333)], [], [(0, 1, 2), (0, 2, 3), (0, 3, 1), (1, 3, 2)])
me_solid_097.use_remesh_fix_poles = True
me_solid_097.use_remesh_preserve_attributes = False
me_solid_097.update()
me_solid_098 = bpy.data.meshes.new('Solid.098')
me_solid_098.from_pydata([(0.0, 0.0, 1.0), (0.9428, 0.0, -0.3333), (-0.4714, 0.8165, -0.3333), (-0.4714, -0.8165, -0.3333)], [], [(0, 1, 2), (0, 2, 3), (0, 3, 1), (1, 3, 2)])
me_solid_098.use_remesh_fix_poles = True
me_solid_098.use_remesh_preserve_attributes = False
me_solid_098.update()
me_solid_099 = bpy.data.meshes.new('Solid.099')
me_solid_099.from_pydata([(0.0, 0.0, 1.0), (0.9428, 0.0, -0.3333), (-0.4714, 0.8165, -0.3333), (-0.4714, -0.8165, -0.3333)], [], [(0, 1, 2), (0, 2, 3), (0, 3, 1), (1, 3, 2)])
me_solid_099.use_remesh_fix_poles = True
me_solid_099.use_remesh_preserve_attributes = False
me_solid_099.update()
me_solid_100 = bpy.data.meshes.new('Solid.100')
me_solid_100.from_pydata([(0.0, 0.0, 1.0), (0.9428, 0.0, -0.3333), (-0.4714, 0.8165, -0.3333), (-0.4714, -0.8165, -0.3333)], [], [(0, 1, 2), (0, 2, 3), (0, 3, 1), (1, 3, 2)])
me_solid_100.use_remesh_fix_poles = True
me_solid_100.use_remesh_preserve_attributes = False
me_solid_100.update()
me_solid_101 = bpy.data.meshes.new('Solid.101')
me_solid_101.from_pydata([(0.0, 0.0, 1.0), (0.9428, 0.0, -0.3333), (-0.4714, 0.8165, -0.3333), (-0.4714, -0.8165, -0.3333)], [], [(0, 1, 2), (0, 2, 3), (0, 3, 1), (1, 3, 2)])
me_solid_101.use_remesh_fix_poles = True
me_solid_101.use_remesh_preserve_attributes = False
me_solid_101.update()
me_cube_002 = bpy.data.meshes.new('Cube.002')
me_cube_002.from_pydata([(-104.2, -65.44, -1.515), (-104.2, -65.44, 1.515), (-104.2, 65.44, -1.515), (-104.2, 65.44, 1.515), (104.2, -65.44, -1.515), (104.2, -65.44, 1.515), (104.2, 65.44, -1.515), (104.2, 65.44, 1.515)], [], [(0, 1, 3, 2), (2, 3, 7, 6), (6, 7, 5, 4), (4, 5, 1, 0), (2, 6, 4, 0), (7, 3, 1, 5)])
_uv = me_cube_002.uv_layers.new(name='UVMap')
_uv.uv.foreach_set('vector', [0.375, 0.0, 0.625, 0.0, 0.625, 0.25, 0.375, 0.25, 0.375, 0.25, 0.625, 0.25, 0.625, 0.5, 0.375, 0.5, 0.375, 0.5, 0.625, 0.5, 0.625, 0.75, 0.375, 0.75, 0.375, 0.75, 0.625, 0.75, 0.625, 1.0, 0.375, 1.0, 0.125, 0.5, 0.375, 0.5, 0.375, 0.75, 0.125, 0.75, 0.625, 0.5, 0.875, 0.5, 0.875, 0.75, 0.625, 0.75])
me_cube_002.use_remesh_fix_poles = True
me_cube_002.use_remesh_preserve_attributes = False
me_cube_002.update()
me_cube_003 = bpy.data.meshes.new('Cube.003')
me_cube_003.from_pydata([(-9.577, -82.16, -4.003), (-9.577, -82.16, 6.418), (-9.577, 84.83, -4.003), (-9.577, 84.83, 6.418), (9.577, -82.16, -4.003), (9.577, -82.16, 6.418), (9.577, 84.83, -4.003), (9.577, 84.83, 6.418)], [], [(0, 1, 3, 2), (2, 3, 7, 6), (6, 7, 5, 4), (4, 5, 1, 0), (2, 6, 4, 0), (7, 3, 1, 5)])
_uv = me_cube_003.uv_layers.new(name='UVMap')
_uv.uv.foreach_set('vector', [0.375, 0.0, 0.625, 0.0, 0.625, 0.25, 0.375, 0.25, 0.375, 0.25, 0.625, 0.25, 0.625, 0.5, 0.375, 0.5, 0.375, 0.5, 0.625, 0.5, 0.625, 0.75, 0.375, 0.75, 0.375, 0.75, 0.625, 0.75, 0.625, 1.0, 0.375, 1.0, 0.125, 0.5, 0.375, 0.5, 0.375, 0.75, 0.125, 0.75, 0.625, 0.5, 0.875, 0.5, 0.875, 0.75, 0.625, 0.75])
me_cube_003.use_remesh_fix_poles = True
me_cube_003.use_remesh_preserve_attributes = False
me_cube_003.update()
me_cube_004 = bpy.data.meshes.new('Cube.004')
me_cube_004.from_pydata([(-9.577, -81.95, -4.003), (-9.577, -81.95, 6.418), (-9.577, 84.83, -4.003), (-9.577, 84.83, 6.418), (9.577, -81.95, -4.003), (9.577, -81.95, 6.418), (9.577, 84.83, -4.003), (9.577, 84.83, 6.418)], [], [(0, 1, 3, 2), (2, 3, 7, 6), (6, 7, 5, 4), (4, 5, 1, 0), (2, 6, 4, 0), (7, 3, 1, 5)])
_uv = me_cube_004.uv_layers.new(name='UVMap')
_uv.uv.foreach_set('vector', [0.375, 0.0, 0.625, 0.0, 0.625, 0.25, 0.375, 0.25, 0.375, 0.25, 0.625, 0.25, 0.625, 0.5, 0.375, 0.5, 0.375, 0.5, 0.625, 0.5, 0.625, 0.75, 0.375, 0.75, 0.375, 0.75, 0.625, 0.75, 0.625, 1.0, 0.375, 1.0, 0.125, 0.5, 0.375, 0.5, 0.375, 0.75, 0.125, 0.75, 0.625, 0.5, 0.875, 0.5, 0.875, 0.75, 0.625, 0.75])
me_cube_004.use_remesh_fix_poles = True
me_cube_004.use_remesh_preserve_attributes = False
me_cube_004.update()
me_cube_005 = bpy.data.meshes.new('Cube.005')
me_cube_005.from_pydata([(-9.577, -84.83, -4.003), (-9.577, -84.83, 6.418), (-9.577, 123.5, -4.003), (-9.577, 123.5, 6.418), (9.577, -84.83, -4.003), (9.577, -84.83, 6.418), (9.577, 123.5, -4.003), (9.577, 123.5, 6.418)], [], [(0, 1, 3, 2), (2, 3, 7, 6), (6, 7, 5, 4), (4, 5, 1, 0), (2, 6, 4, 0), (7, 3, 1, 5)])
_uv = me_cube_005.uv_layers.new(name='UVMap')
_uv.uv.foreach_set('vector', [0.375, 0.0, 0.625, 0.0, 0.625, 0.25, 0.375, 0.25, 0.375, 0.25, 0.625, 0.25, 0.625, 0.5, 0.375, 0.5, 0.375, 0.5, 0.625, 0.5, 0.625, 0.75, 0.375, 0.75, 0.375, 0.75, 0.625, 0.75, 0.625, 1.0, 0.375, 1.0, 0.125, 0.5, 0.375, 0.5, 0.375, 0.75, 0.125, 0.75, 0.625, 0.5, 0.875, 0.5, 0.875, 0.75, 0.625, 0.75])
me_cube_005.use_remesh_fix_poles = True
me_cube_005.use_remesh_preserve_attributes = False
me_cube_005.update()
me_cube_006 = bpy.data.meshes.new('Cube.006')
me_cube_006.from_pydata([(-9.577, -84.83, -4.003), (-9.577, -84.83, 6.418), (-9.577, 123.5, -4.003), (-9.577, 123.5, 6.418), (9.577, -84.83, -4.003), (9.577, -84.83, 6.418), (9.577, 123.5, -4.003), (9.577, 123.5, 6.418)], [], [(0, 1, 3, 2), (2, 3, 7, 6), (6, 7, 5, 4), (4, 5, 1, 0), (2, 6, 4, 0), (7, 3, 1, 5)])
_uv = me_cube_006.uv_layers.new(name='UVMap')
_uv.uv.foreach_set('vector', [0.375, 0.0, 0.625, 0.0, 0.625, 0.25, 0.375, 0.25, 0.375, 0.25, 0.625, 0.25, 0.625, 0.5, 0.375, 0.5, 0.375, 0.5, 0.625, 0.5, 0.625, 0.75, 0.375, 0.75, 0.375, 0.75, 0.625, 0.75, 0.625, 1.0, 0.375, 1.0, 0.125, 0.5, 0.375, 0.5, 0.375, 0.75, 0.125, 0.75, 0.625, 0.5, 0.875, 0.5, 0.875, 0.75, 0.625, 0.75])
me_cube_006.use_remesh_fix_poles = True
me_cube_006.use_remesh_preserve_attributes = False
me_cube_006.update()
me_cylinder_002 = bpy.data.meshes.new('Cylinder.002')
me_cylinder_002.from_pydata([(0.0, 1.0, -1.0), (0.0, 1.0, 1.0), (0.1951, 0.9808, -1.0), (0.1951, 0.9808, 1.0), (0.3827, 0.9239, -1.0), (0.3827, 0.9239, 1.0), (0.5556, 0.8315, -1.0), (0.5556, 0.8315, 1.0), (0.7071, 0.7071, -1.0), (0.7071, 0.7071, 1.0), (0.8315, 0.5556, -1.0), (0.8315, 0.5556, 1.0), (0.9239, 0.3827, -1.0), (0.9239, 0.3827, 1.0), (0.9808, 0.1951, -1.0), (0.9808, 0.1951, 1.0), (1.0, -4.371e-08, -1.0), (1.0, -4.371e-08, 1.0), (0.9808, -0.1951, -1.0), (0.9808, -0.1951, 1.0), (0.9239, -0.3827, -1.0), (0.9239, -0.3827, 1.0), (0.8315, -0.5556, -1.0), (0.8315, -0.5556, 1.0), (0.7071, -0.7071, -1.0), (0.7071, -0.7071, 1.0), (0.5556, -0.8315, -1.0), (0.5556, -0.8315, 1.0), (0.3827, -0.9239, -1.0), (0.3827, -0.9239, 1.0), (0.1951, -0.9808, -1.0), (0.1951, -0.9808, 1.0), (-8.742e-08, -1.0, -1.0), (-8.742e-08, -1.0, 1.0), (-0.1951, -0.9808, -1.0), (-0.1951, -0.9808, 1.0), (-0.3827, -0.9239, -1.0), (-0.3827, -0.9239, 1.0), (-0.5556, -0.8315, -1.0), (-0.5556, -0.8315, 1.0), (-0.7071, -0.7071, -1.0), (-0.7071, -0.7071, 1.0), (-0.8315, -0.5556, -1.0), (-0.8315, -0.5556, 1.0), (-0.9239, -0.3827, -1.0), (-0.9239, -0.3827, 1.0), (-0.9808, -0.1951, -1.0), (-0.9808, -0.1951, 1.0), (-1.0, 1.192e-08, -1.0), (-1.0, 1.192e-08, 1.0), (-0.9808, 0.1951, -1.0), (-0.9808, 0.1951, 1.0), (-0.9239, 0.3827, -1.0), (-0.9239, 0.3827, 1.0), (-0.8315, 0.5556, -1.0), (-0.8315, 0.5556, 1.0), (-0.7071, 0.7071, -1.0), (-0.7071, 0.7071, 1.0), (-0.5556, 0.8315, -1.0), (-0.5556, 0.8315, 1.0), (-0.3827, 0.9239, -1.0), (-0.3827, 0.9239, 1.0), (-0.1951, 0.9808, -1.0), (-0.1951, 0.9808, 1.0)], [], [(0, 1, 3, 2), (2, 3, 5, 4), (4, 5, 7, 6), (6, 7, 9, 8), (8, 9, 11, 10), (10, 11, 13, 12), (12, 13, 15, 14), (14, 15, 17, 16), (16, 17, 19, 18), (18, 19, 21, 20), (20, 21, 23, 22), (22, 23, 25, 24), (24, 25, 27, 26), (26, 27, 29, 28), (28, 29, 31, 30), (30, 31, 33, 32), (32, 33, 35, 34), (34, 35, 37, 36), (36, 37, 39, 38), (38, 39, 41, 40), (40, 41, 43, 42), (42, 43, 45, 44), (44, 45, 47, 46), (46, 47, 49, 48), (48, 49, 51, 50), (50, 51, 53, 52), (52, 53, 55, 54), (54, 55, 57, 56), (56, 57, 59, 58), (58, 59, 61, 60), (3, 1, 63, 61, 59, 57, 55, 53, 51, 49, 47, 45, 43, 41, 39, 37, 35, 33, 31, 29, 27, 25, 23, 21, 19, 17, 15, 13, 11, 9, 7, 5), (60, 61, 63, 62), (62, 63, 1, 0), (0, 2, 4, 6, 8, 10, 12, 14, 16, 18, 20, 22, 24, 26, 28, 30, 32, 34, 36, 38, 40, 42, 44, 46, 48, 50, 52, 54, 56, 58, 60, 62)])
_uv = me_cylinder_002.uv_layers.new(name='UVMap')
_uv.uv.foreach_set('vector', [1.0, 0.5, 1.0, 1.0, 0.9688, 1.0, 0.9688, 0.5, 0.9688, 0.5, 0.9688, 1.0, 0.9375, 1.0, 0.9375, 0.5, 0.9375, 0.5, 0.9375, 1.0, 0.9062, 1.0, 0.9062, 0.5, 0.9062, 0.5, 0.9062, 1.0, 0.875, 1.0, 0.875, 0.5, 0.875, 0.5, 0.875, 1.0, 0.8438, 1.0, 0.8438, 0.5, 0.8438, 0.5, 0.8438, 1.0, 0.8125, 1.0, 0.8125, 0.5, 0.8125, 0.5, 0.8125, 1.0, 0.7812, 1.0, 0.7812, 0.5, 0.7812, 0.5, 0.7812, 1.0, 0.75, 1.0, 0.75, 0.5, 0.75, 0.5, 0.75, 1.0, 0.7188, 1.0, 0.7188, 0.5, 0.7188, 0.5, 0.7188, 1.0, 0.6875, 1.0, 0.6875, 0.5, 0.6875, 0.5, 0.6875, 1.0, 0.6562, 1.0, 0.6562, 0.5, 0.6562, 0.5, 0.6562, 1.0, 0.625, 1.0, 0.625, 0.5, 0.625, 0.5, 0.625, 1.0, 0.5938, 1.0, 0.5938, 0.5, 0.5938, 0.5, 0.5938, 1.0, 0.5625, 1.0, 0.5625, 0.5, 0.5625, 0.5, 0.5625, 1.0, 0.5312, 1.0, 0.5312, 0.5, 0.5312, 0.5, 0.5312, 1.0, 0.5, 1.0, 0.5, 0.5, 0.5, 0.5, 0.5, 1.0, 0.4688, 1.0, 0.4688, 0.5, 0.4688, 0.5, 0.4688, 1.0, 0.4375, 1.0, 0.4375, 0.5, 0.4375, 0.5, 0.4375, 1.0, 0.4062, 1.0, 0.4062, 0.5, 0.4062, 0.5, 0.4062, 1.0, 0.375, 1.0, 0.375, 0.5, 0.375, 0.5, 0.375, 1.0, 0.3438, 1.0, 0.3438, 0.5, 0.3438, 0.5, 0.3438, 1.0, 0.3125, 1.0, 0.3125, 0.5, 0.3125, 0.5, 0.3125, 1.0, 0.2812, 1.0, 0.2812, 0.5, 0.2812, 0.5, 0.2812, 1.0, 0.25, 1.0, 0.25, 0.5, 0.25, 0.5, 0.25, 1.0, 0.2188, 1.0, 0.2188, 0.5, 0.2188, 0.5, 0.2188, 1.0, 0.1875, 1.0, 0.1875, 0.5, 0.1875, 0.5, 0.1875, 1.0, 0.1562, 1.0, 0.1562, 0.5, 0.1562, 0.5, 0.1562, 1.0, 0.125, 1.0, 0.125, 0.5, 0.125, 0.5, 0.125, 1.0, 0.09375, 1.0, 0.09375, 0.5, 0.09375, 0.5, 0.09375, 1.0, 0.0625, 1.0, 0.0625, 0.5, 0.2968, 0.4854, 0.25, 0.49, 0.2032, 0.4854, 0.1582, 0.4717, 0.1167, 0.4496, 0.08029, 0.4197, 0.05045, 0.3833, 0.02827, 0.3418, 0.01461, 0.2968, 0.01, 0.25, 0.01461, 0.2032, 0.02827, 0.1582, 0.05045, 0.1167, 0.08029, 0.08029, 0.1167, 0.05045, 0.1582, 0.02827, 0.2032, 0.01461, 0.25, 0.01, 0.2968, 0.01461, 0.3418, 0.02827, 0.3833, 0.05045, 0.4197, 0.08029, 0.4496, 0.1167, 0.4717, 0.1582, 0.4854, 0.2032, 0.49, 0.25, 0.4854, 0.2968, 0.4717, 0.3418, 0.4496, 0.3833, 0.4197, 0.4197, 0.3833, 0.4496, 0.3418, 0.4717, 0.0625, 0.5, 0.0625, 1.0, 0.03125, 1.0, 0.03125, 0.5, 0.03125, 0.5, 0.03125, 1.0, 0.0, 1.0, 0.0, 0.5, 0.75, 0.49, 0.7968, 0.4854, 0.8418, 0.4717, 0.8833, 0.4496, 0.9197, 0.4197, 0.9496, 0.3833, 0.9717, 0.3418, 0.9854, 0.2968, 0.99, 0.25, 0.9854, 0.2032, 0.9717, 0.1582, 0.9496, 0.1167, 0.9197, 0.08029, 0.8833, 0.05045, 0.8418, 0.02827, 0.7968, 0.01461, 0.75, 0.01, 0.7032, 0.01461, 0.6582, 0.02827, 0.6167, 0.05045, 0.5803, 0.08029, 0.5504, 0.1167, 0.5283, 0.1582, 0.5146, 0.2032, 0.51, 0.25, 0.5146, 0.2968, 0.5283, 0.3418, 0.5504, 0.3833, 0.5803, 0.4197, 0.6167, 0.4496, 0.6582, 0.4717, 0.7032, 0.4854])
me_cylinder_002.use_remesh_fix_poles = True
me_cylinder_002.use_remesh_preserve_attributes = False
me_cylinder_002.update()
me_icosphere_001 = bpy.data.meshes.new('Icosphere.001')
me_icosphere_001.from_pydata([(0.0, 0.0, -1.0), (0.7236, -0.5257, -0.4472), (-0.2764, -0.8506, -0.4472), (-0.8944, 0.0, -0.4472), (-0.2764, 0.8506, -0.4472), (0.7236, 0.5257, -0.4472), (0.2764, -0.8506, 0.4472), (-0.7236, -0.5257, 0.4472), (-0.7236, 0.5257, 0.4472), (0.2764, 0.8506, 0.4472), (0.8944, 0.0, 0.4472), (0.0, 0.0, 1.0), (-0.1625, -0.5, -0.8507), (0.4253, -0.309, -0.8507), (0.2629, -0.809, -0.5257), (0.8506, 0.0, -0.5257), (0.4253, 0.309, -0.8507), (-0.5257, 0.0, -0.8507), (-0.6882, -0.5, -0.5257), (-0.1625, 0.5, -0.8507), (-0.6882, 0.5, -0.5257), (0.2629, 0.809, -0.5257), (0.9511, -0.309, 0.0), (0.9511, 0.309, 0.0), (0.0, -1.0, 0.0), (0.5878, -0.809, 0.0), (-0.9511, -0.309, 0.0), (-0.5878, -0.809, 0.0), (-0.5878, 0.809, 0.0), (-0.9511, 0.309, 0.0), (0.5878, 0.809, 0.0), (0.0, 1.0, 0.0), (0.6882, -0.5, 0.5257), (-0.2629, -0.809, 0.5257), (-0.8506, 0.0, 0.5257), (-0.2629, 0.809, 0.5257), (0.6882, 0.5, 0.5257), (0.1625, -0.5, 0.8507), (0.5257, 0.0, 0.8507), (-0.4253, -0.309, 0.8507), (-0.4253, 0.309, 0.8507), (0.1625, 0.5, 0.8507)], [], [(0, 13, 12), (1, 13, 15), (0, 12, 17), (0, 17, 19), (0, 19, 16), (1, 15, 22), (2, 14, 24), (3, 18, 26), (4, 20, 28), (5, 21, 30), (1, 22, 25), (2, 24, 27), (3, 26, 29), (4, 28, 31), (5, 30, 23), (6, 32, 37), (7, 33, 39), (8, 34, 40), (9, 35, 41), (10, 36, 38), (38, 41, 11), (38, 36, 41), (36, 9, 41), (41, 40, 11), (41, 35, 40), (35, 8, 40), (40, 39, 11), (40, 34, 39), (34, 7, 39), (39, 37, 11), (39, 33, 37), (33, 6, 37), (37, 38, 11), (37, 32, 38), (32, 10, 38), (23, 36, 10), (23, 30, 36), (30, 9, 36), (31, 35, 9), (31, 28, 35), (28, 8, 35), (29, 34, 8), (29, 26, 34), (26, 7, 34), (27, 33, 7), (27, 24, 33), (24, 6, 33), (25, 32, 6), (25, 22, 32), (22, 10, 32), (30, 31, 9), (30, 21, 31), (21, 4, 31), (28, 29, 8), (28, 20, 29), (20, 3, 29), (26, 27, 7), (26, 18, 27), (18, 2, 27), (24, 25, 6), (24, 14, 25), (14, 1, 25), (22, 23, 10), (22, 15, 23), (15, 5, 23), (16, 21, 5), (16, 19, 21), (19, 4, 21), (19, 20, 4), (19, 17, 20), (17, 3, 20), (17, 18, 3), (17, 12, 18), (12, 2, 18), (15, 16, 5), (15, 13, 16), (13, 0, 16), (12, 14, 2), (12, 13, 14), (13, 1, 14)])
_uv = me_icosphere_001.uv_layers.new(name='UVMap')
_uv.uv.foreach_set('vector', [0.1818, 0.0, 0.2273, 0.07873, 0.1364, 0.07873, 0.2727, 0.1575, 0.3182, 0.07873, 0.3636, 0.1575, 0.9091, 0.0, 0.9545, 0.07873, 0.8636, 0.07873, 0.7273, 0.0, 0.7727, 0.07873, 0.6818, 0.07873, 0.5455, 0.0, 0.5909, 0.07873, 0.5, 0.07873, 0.2727, 0.1575, 0.3636, 0.1575, 0.3182, 0.2362, 0.09091, 0.1575, 0.1818, 0.1575, 0.1364, 0.2362, 0.8182, 0.1575, 0.9091, 0.1575, 0.8636, 0.2362, 0.6364, 0.1575, 0.7273, 0.1575, 0.6818, 0.2362, 0.4545, 0.1575, 0.5455, 0.1575, 0.5, 0.2362, 0.2727, 0.1575, 0.3182, 0.2362, 0.2273, 0.2362, 0.09091, 0.1575, 0.1364, 0.2362, 0.04546, 0.2362, 0.8182, 0.1575, 0.8636, 0.2362, 0.7727, 0.2362, 0.6364, 0.1575, 0.6818, 0.2362, 0.5909, 0.2362, 0.4545, 0.1575, 0.5, 0.2362, 0.4091, 0.2362, 0.1818, 0.3149, 0.2727, 0.3149, 0.2273, 0.3937, 0.0, 0.3149, 0.09091, 0.3149, 0.04546, 0.3937, 0.7273, 0.3149, 0.8182, 0.3149, 0.7727, 0.3937, 0.5455, 0.3149, 0.6364, 0.3149, 0.5909, 0.3937, 0.3636, 0.3149, 0.4545, 0.3149, 0.4091, 0.3937, 0.4091, 0.3937, 0.5, 0.3937, 0.4545, 0.4724, 0.4091, 0.3937, 0.4545, 0.3149, 0.5, 0.3937, 0.4545, 0.3149, 0.5455, 0.3149, 0.5, 0.3937, 0.5909, 0.3937, 0.6818, 0.3937, 0.6364, 0.4724, 0.5909, 0.3937, 0.6364, 0.3149, 0.6818, 0.3937, 0.6364, 0.3149, 0.7273, 0.3149, 0.6818, 0.3937, 0.7727, 0.3937, 0.8636, 0.3937, 0.8182, 0.4724, 0.7727, 0.3937, 0.8182, 0.3149, 0.8636, 0.3937, 0.8182, 0.3149, 0.9091, 0.3149, 0.8636, 0.3937, 0.04546, 0.3937, 0.1364, 0.3937, 0.09091, 0.4724, 0.04546, 0.3937, 0.09091, 0.3149, 0.1364, 0.3937, 0.09091, 0.3149, 0.1818, 0.3149, 0.1364, 0.3937, 0.2273, 0.3937, 0.3182, 0.3937, 0.2727, 0.4724, 0.2273, 0.3937, 0.2727, 0.3149, 0.3182, 0.3937, 0.2727, 0.3149, 0.3636, 0.3149, 0.3182, 0.3937, 0.4091, 0.2362, 0.4545, 0.3149, 0.3636, 0.3149, 0.4091, 0.2362, 0.5, 0.2362, 0.4545, 0.3149, 0.5, 0.2362, 0.5455, 0.3149, 0.4545, 0.3149, 0.5909, 0.2362, 0.6364, 0.3149, 0.5455, 0.3149, 0.5909, 0.2362, 0.6818, 0.2362, 0.6364, 0.3149, 0.6818, 0.2362, 0.7273, 0.3149, 0.6364, 0.3149, 0.7727, 0.2362, 0.8182, 0.3149, 0.7273, 0.3149, 0.7727, 0.2362, 0.8636, 0.2362, 0.8182, 0.3149, 0.8636, 0.2362, 0.9091, 0.3149, 0.8182, 0.3149, 0.04546, 0.2362, 0.09091, 0.3149, 0.0, 0.3149, 0.04546, 0.2362, 0.1364, 0.2362, 0.09091, 0.3149, 0.1364, 0.2362, 0.1818, 0.3149, 0.09091, 0.3149, 0.2273, 0.2362, 0.2727, 0.3149, 0.1818, 0.3149, 0.2273, 0.2362, 0.3182, 0.2362, 0.2727, 0.3149, 0.3182, 0.2362, 0.3636, 0.3149, 0.2727, 0.3149, 0.5, 0.2362, 0.5909, 0.2362, 0.5455, 0.3149, 0.5, 0.2362, 0.5455, 0.1575, 0.5909, 0.2362, 0.5455, 0.1575, 0.6364, 0.1575, 0.5909, 0.2362, 0.6818, 0.2362, 0.7727, 0.2362, 0.7273, 0.3149, 0.6818, 0.2362, 0.7273, 0.1575, 0.7727, 0.2362, 0.7273, 0.1575, 0.8182, 0.1575, 0.7727, 0.2362, 0.8636, 0.2362, 0.9545, 0.2362, 0.9091, 0.3149, 0.8636, 0.2362, 0.9091, 0.1575, 0.9545, 0.2362, 0.9091, 0.1575, 1.0, 0.1575, 0.9545, 0.2362, 0.1364, 0.2362, 0.2273, 0.2362, 0.1818, 0.3149, 0.1364, 0.2362, 0.1818, 0.1575, 0.2273, 0.2362, 0.1818, 0.1575, 0.2727, 0.1575, 0.2273, 0.2362, 0.3182, 0.2362, 0.4091, 0.2362, 0.3636, 0.3149, 0.3182, 0.2362, 0.3636, 0.1575, 0.4091, 0.2362, 0.3636, 0.1575, 0.4545, 0.1575, 0.4091, 0.2362, 0.5, 0.07873, 0.5455, 0.1575, 0.4545, 0.1575, 0.5, 0.07873, 0.5909, 0.07873, 0.5455, 0.1575, 0.5909, 0.07873, 0.6364, 0.1575, 0.5455, 0.1575, 0.6818, 0.07873, 0.7273, 0.1575, 0.6364, 0.1575, 0.6818, 0.07873, 0.7727, 0.07873, 0.7273, 0.1575, 0.7727, 0.07873, 0.8182, 0.1575, 0.7273, 0.1575, 0.8636, 0.07873, 0.9091, 0.1575, 0.8182, 0.1575, 0.8636, 0.07873, 0.9545, 0.07873, 0.9091, 0.1575, 0.9545, 0.07873, 1.0, 0.1575, 0.9091, 0.1575, 0.3636, 0.1575, 0.4091, 0.07873, 0.4545, 0.1575, 0.3636, 0.1575, 0.3182, 0.07873, 0.4091, 0.07873, 0.3182, 0.07873, 0.3636, 0.0, 0.4091, 0.07873, 0.1364, 0.07873, 0.1818, 0.1575, 0.09091, 0.1575, 0.1364, 0.07873, 0.2273, 0.07873, 0.1818, 0.1575, 0.2273, 0.07873, 0.2727, 0.1575, 0.1818, 0.1575])
me_icosphere_001.use_remesh_fix_poles = True
me_icosphere_001.use_remesh_preserve_attributes = False
me_icosphere_001.update()

# ---- objects
ob_light = bpy.data.objects.new('Light', light_light)
ob_camera = bpy.data.objects.new('Camera', cam_camera)
ob_solid = bpy.data.objects.new('Solid', me_solid)
ob_icosphere = bpy.data.objects.new('Icosphere', me_icosphere)
ob_cylinder = bpy.data.objects.new('Cylinder', me_cylinder)
ob_cylinder_001 = bpy.data.objects.new('Cylinder.001', me_cylinder_001)
ob_solid_001 = bpy.data.objects.new('Solid.001', me_solid_007)
ob_solid_002 = bpy.data.objects.new('Solid.002', me_solid_008)
ob_solid_003 = bpy.data.objects.new('Solid.003', me_solid_009)
ob_solid_004 = bpy.data.objects.new('Solid.004', me_solid_010)
ob_solid_005 = bpy.data.objects.new('Solid.005', me_solid_011)
ob_solid_006 = bpy.data.objects.new('Solid.006', me_solid_012)
ob_solid_007 = bpy.data.objects.new('Solid.007', me_solid_013)
ob_solid_008 = bpy.data.objects.new('Solid.008', me_solid_014)
ob_solid_009 = bpy.data.objects.new('Solid.009', me_solid_015)
ob_solid_010 = bpy.data.objects.new('Solid.010', me_solid_016)
ob_solid_011 = bpy.data.objects.new('Solid.011', me_solid_017)
ob_solid_012 = bpy.data.objects.new('Solid.012', me_solid_018)
ob_solid_013 = bpy.data.objects.new('Solid.013', me_solid_019)
ob_solid_014 = bpy.data.objects.new('Solid.014', me_solid_020)
ob_solid_015 = bpy.data.objects.new('Solid.015', me_solid_021)
ob_solid_016 = bpy.data.objects.new('Solid.016', me_solid_038)
ob_solid_017 = bpy.data.objects.new('Solid.017', me_solid_039)
ob_solid_018 = bpy.data.objects.new('Solid.018', me_solid_040)
ob_solid_019 = bpy.data.objects.new('Solid.019', me_solid_041)
ob_solid_020 = bpy.data.objects.new('Solid.020', me_solid_042)
ob_solid_021 = bpy.data.objects.new('Solid.021', me_solid_043)
ob_solid_022 = bpy.data.objects.new('Solid.022', me_solid_044)
ob_solid_023 = bpy.data.objects.new('Solid.023', me_solid_045)
ob_solid_024 = bpy.data.objects.new('Solid.024', me_solid_046)
ob_solid_025 = bpy.data.objects.new('Solid.025', me_solid_047)
ob_solid_026 = bpy.data.objects.new('Solid.026', me_solid_048)
ob_solid_027 = bpy.data.objects.new('Solid.027', me_solid_049)
ob_solid_028 = bpy.data.objects.new('Solid.028', me_solid_050)
ob_solid_029 = bpy.data.objects.new('Solid.029', me_solid_051)
ob_solid_030 = bpy.data.objects.new('Solid.030', me_solid_052)
ob_solid_031 = bpy.data.objects.new('Solid.031', me_solid_053)
ob_solid_032 = bpy.data.objects.new('Solid.032', me_solid_054)
ob_solid_033 = bpy.data.objects.new('Solid.033', me_solid_055)
ob_solid_034 = bpy.data.objects.new('Solid.034', me_solid_056)
ob_solid_035 = bpy.data.objects.new('Solid.035', me_solid_057)
ob_solid_036 = bpy.data.objects.new('Solid.036', me_solid_058)
ob_solid_037 = bpy.data.objects.new('Solid.037', me_solid_059)
ob_solid_038 = bpy.data.objects.new('Solid.038', me_solid_060)
ob_solid_039 = bpy.data.objects.new('Solid.039', me_solid_061)
ob_solid_040 = bpy.data.objects.new('Solid.040', me_solid_062)
ob_solid_041 = bpy.data.objects.new('Solid.041', me_solid_063)
ob_solid_042 = bpy.data.objects.new('Solid.042', me_solid_064)
ob_solid_043 = bpy.data.objects.new('Solid.043', me_solid_065)
ob_solid_044 = bpy.data.objects.new('Solid.044', me_solid_066)
ob_solid_045 = bpy.data.objects.new('Solid.045', me_solid_067)
ob_solid_046 = bpy.data.objects.new('Solid.046', me_solid_068)
ob_solid_047 = bpy.data.objects.new('Solid.047', me_solid_069)
ob_solid_048 = bpy.data.objects.new('Solid.048', me_solid_070)
ob_solid_049 = bpy.data.objects.new('Solid.049', me_solid_071)
ob_solid_050 = bpy.data.objects.new('Solid.050', me_solid_072)
ob_solid_051 = bpy.data.objects.new('Solid.051', me_solid_073)
ob_solid_052 = bpy.data.objects.new('Solid.052', me_solid_074)
ob_solid_053 = bpy.data.objects.new('Solid.053', me_solid_075)
ob_solid_054 = bpy.data.objects.new('Solid.054', me_solid_076)
ob_solid_055 = bpy.data.objects.new('Solid.055', me_solid_077)
ob_solid_056 = bpy.data.objects.new('Solid.056', me_solid_078)
ob_solid_057 = bpy.data.objects.new('Solid.057', me_solid_079)
ob_solid_058 = bpy.data.objects.new('Solid.058', me_solid_080)
ob_solid_059 = bpy.data.objects.new('Solid.059', me_solid_081)
ob_solid_060 = bpy.data.objects.new('Solid.060', me_solid_082)
ob_solid_061 = bpy.data.objects.new('Solid.061', me_solid_083)
ob_solid_062 = bpy.data.objects.new('Solid.062', me_solid_084)
ob_solid_063 = bpy.data.objects.new('Solid.063', me_solid_085)
ob_solid_064 = bpy.data.objects.new('Solid.064', me_solid_086)
ob_solid_065 = bpy.data.objects.new('Solid.065', me_solid_087)
ob_solid_066 = bpy.data.objects.new('Solid.066', me_solid_088)
ob_solid_067 = bpy.data.objects.new('Solid.067', me_solid_089)
ob_solid_068 = bpy.data.objects.new('Solid.068', me_solid_090)
ob_solid_069 = bpy.data.objects.new('Solid.069', me_solid_091)
ob_solid_070 = bpy.data.objects.new('Solid.070', me_solid_092)
ob_solid_071 = bpy.data.objects.new('Solid.071', me_solid_093)
ob_solid_072 = bpy.data.objects.new('Solid.072', me_solid_094)
ob_solid_073 = bpy.data.objects.new('Solid.073', me_solid_095)
ob_solid_074 = bpy.data.objects.new('Solid.074', me_solid_096)
ob_solid_075 = bpy.data.objects.new('Solid.075', me_solid_097)
ob_solid_076 = bpy.data.objects.new('Solid.076', me_solid_098)
ob_solid_077 = bpy.data.objects.new('Solid.077', me_solid_099)
ob_solid_078 = bpy.data.objects.new('Solid.078', me_solid_100)
ob_solid_079 = bpy.data.objects.new('Solid.079', me_solid_101)
ob_cube_001 = bpy.data.objects.new('Cube.001', me_cube_002)
ob_cube_002 = bpy.data.objects.new('Cube.002', me_cube_003)
ob_cube_003 = bpy.data.objects.new('Cube.003', me_cube_004)
ob_cube_004 = bpy.data.objects.new('Cube.004', me_cube_005)
ob_cube_005 = bpy.data.objects.new('Cube.005', me_cube_006)
ob_cylinder_002 = bpy.data.objects.new('Cylinder.002', me_cylinder_002)
ob_icosphere_001 = bpy.data.objects.new('Icosphere.001', me_icosphere_001)

# ---- transforms, parenting, visibility, modifiers, constraints
ob_light.location = (96.12, 38.58, 5.904)
ob_light.rotation_euler = (0.6503, 0.05522, 1.866)
ob_light.lock_rotations_4d = False
ob_light.empty_display_type = 'ARROWS'
ob_light.color = (0.0, 0.0, 0.0, 0.0)
ob_light.lineart.crease_threshold = 0.0
ob_camera.location = (99.4, 30.65, 4.958)
ob_camera.rotation_euler = (1.109, 0.0, 0.8149)
ob_camera.lock_rotations_4d = False
ob_camera.empty_display_type = 'ARROWS'
ob_camera.color = (0.0, 0.0, 0.0, 0.0)
ob_camera.display_type = 'WIRE'
ob_camera.lineart.crease_threshold = 0.0
ob_solid.location = (92.04, 37.57, 0.5623)
ob_solid.scale = (2.453, 2.453, 2.453)
ob_icosphere.parent = ob_cylinder
ob_icosphere.matrix_parent_inverse = Matrix(((5.0, -0.0, 0.0, -0.0), (-0.0, 5.0, -0.0, -2.401), (0.0, -0.0, 0.8, 0.5667), (-0.0, 0.0, -0.0, 1.0)))
ob_icosphere.location = (0.0, 0.0, 0.0)
ob_icosphere.scale = (0.5, 0.5, 0.5)
ob_cylinder.location = (91.8, 38.27, 0.5152)
ob_cylinder.rotation_euler = (0.0, 1.084, -7.173)
ob_cylinder.scale = (0.2, 0.2, 1.25)
ob_cylinder_001.parent = ob_cylinder
ob_cylinder_001.matrix_parent_inverse = Matrix(((5.0, -0.0, 0.0, -0.0), (-0.0, 5.0, -0.0, -2.401), (0.0, -0.0, 0.8, 0.5667), (-0.0, 0.0, -0.0, 1.0)))
ob_cylinder_001.location = (0.0, -0.137, 0.4394)
ob_cylinder_001.rotation_euler = (1.751, -0.0, 0.0)
ob_cylinder_001.scale = (0.3, 0.3, 0.5)
ob_solid_001.location = (92.04, 26.26, 0.5623)
ob_solid_001.scale = (2.453, 2.453, 2.453)
ob_solid_002.location = (92.04, 14.94, 0.5623)
ob_solid_002.scale = (2.453, 2.453, 2.453)
ob_solid_003.location = (92.04, 3.621, 0.5623)
ob_solid_003.scale = (2.453, 2.453, 2.453)
ob_solid_004.location = (92.04, -7.696, 0.5623)
ob_solid_004.scale = (2.453, 2.453, 2.453)
ob_solid_005.location = (92.04, -19.01, 0.5623)
ob_solid_005.scale = (2.453, 2.453, 2.453)
ob_solid_006.location = (92.04, -30.33, 0.5623)
ob_solid_006.scale = (2.453, 2.453, 2.453)
ob_solid_007.location = (92.04, -41.65, 0.5623)
ob_solid_007.scale = (2.453, 2.453, 2.453)
ob_solid_008.location = (76.33, 37.57, 0.5623)
ob_solid_008.scale = (2.453, 2.453, 2.453)
ob_solid_009.location = (76.33, 26.26, 0.5623)
ob_solid_009.scale = (2.453, 2.453, 2.453)
ob_solid_010.location = (76.33, 14.94, 0.5623)
ob_solid_010.scale = (2.453, 2.453, 2.453)
ob_solid_011.location = (76.33, 3.621, 0.5623)
ob_solid_011.scale = (2.453, 2.453, 2.453)
ob_solid_012.location = (76.33, -7.696, 0.5623)
ob_solid_012.scale = (2.453, 2.453, 2.453)
ob_solid_013.location = (76.33, -19.01, 0.5623)
ob_solid_013.scale = (2.453, 2.453, 2.453)
ob_solid_014.location = (76.33, -30.33, 0.5623)
ob_solid_014.scale = (2.453, 2.453, 2.453)
ob_solid_015.location = (76.33, -41.65, 0.5623)
ob_solid_015.scale = (2.453, 2.453, 2.453)
ob_solid_016.location = (61.87, 39.56, 0.5623)
ob_solid_016.scale = (2.576, 2.576, 2.576)
ob_solid_017.location = (61.87, 27.67, 0.5623)
ob_solid_017.scale = (2.576, 2.576, 2.576)
ob_solid_018.location = (61.87, 15.79, 0.5623)
ob_solid_018.scale = (2.576, 2.576, 2.576)
ob_solid_019.location = (61.87, 3.905, 0.5623)
ob_solid_019.scale = (2.576, 2.576, 2.576)
ob_solid_020.location = (61.87, -7.98, 0.5623)
ob_solid_020.scale = (2.576, 2.576, 2.576)
ob_solid_021.location = (61.87, -19.87, 0.5623)
ob_solid_021.scale = (2.576, 2.576, 2.576)
ob_solid_022.location = (61.87, -31.75, 0.5623)
ob_solid_022.scale = (2.576, 2.576, 2.576)
ob_solid_023.location = (61.87, -43.63, 0.5623)
ob_solid_023.scale = (2.576, 2.576, 2.576)
ob_solid_024.location = (45.37, 39.56, 0.5623)
ob_solid_024.scale = (2.576, 2.576, 2.576)
ob_solid_025.location = (45.37, 27.67, 0.5623)
ob_solid_025.scale = (2.576, 2.576, 2.576)
ob_solid_026.location = (45.37, 15.79, 0.5623)
ob_solid_026.scale = (2.576, 2.576, 2.576)
ob_solid_027.location = (45.37, 3.905, 0.5623)
ob_solid_027.scale = (2.576, 2.576, 2.576)
ob_solid_028.location = (45.37, -7.98, 0.5623)
ob_solid_028.scale = (2.576, 2.576, 2.576)
ob_solid_029.location = (45.37, -19.87, 0.5623)
ob_solid_029.scale = (2.576, 2.576, 2.576)
ob_solid_030.location = (45.37, -31.75, 0.5623)
ob_solid_030.scale = (2.576, 2.576, 2.576)
ob_solid_031.location = (45.37, -43.63, 0.5623)
ob_solid_031.scale = (2.576, 2.576, 2.576)
ob_solid_032.location = (29.7, 42.73, 0.6485)
ob_solid_032.scale = (2.772, 2.772, 2.772)
ob_solid_033.location = (29.7, 29.94, 0.6485)
ob_solid_033.scale = (2.772, 2.772, 2.772)
ob_solid_034.location = (29.7, 17.15, 0.6485)
ob_solid_034.scale = (2.772, 2.772, 2.772)
ob_solid_035.location = (29.7, 4.357, 0.6485)
ob_solid_035.scale = (2.772, 2.772, 2.772)
ob_solid_036.location = (29.7, -8.433, 0.6485)
ob_solid_036.scale = (2.772, 2.772, 2.772)
ob_solid_037.location = (29.7, -21.22, 0.6485)
ob_solid_037.scale = (2.772, 2.772, 2.772)
ob_solid_038.location = (29.7, -34.01, 0.6485)
ob_solid_038.scale = (2.772, 2.772, 2.772)
ob_solid_039.location = (29.7, -46.8, 0.6485)
ob_solid_039.scale = (2.772, 2.772, 2.772)
ob_solid_040.location = (11.95, 42.73, 0.6485)
ob_solid_040.scale = (2.772, 2.772, 2.772)
ob_solid_041.location = (11.95, 29.94, 0.6485)
ob_solid_041.scale = (2.772, 2.772, 2.772)
ob_solid_042.location = (11.95, 17.15, 0.6485)
ob_solid_042.scale = (2.772, 2.772, 2.772)
ob_solid_043.location = (11.95, 4.357, 0.6485)
ob_solid_043.scale = (2.772, 2.772, 2.772)
ob_solid_044.location = (11.95, -8.433, 0.6485)
ob_solid_044.scale = (2.772, 2.772, 2.772)
ob_solid_045.location = (11.95, -21.22, 0.6485)
ob_solid_045.scale = (2.772, 2.772, 2.772)
ob_solid_046.location = (11.95, -34.01, 0.6485)
ob_solid_046.scale = (2.772, 2.772, 2.772)
ob_solid_047.location = (11.95, -46.8, 0.6485)
ob_solid_047.scale = (2.772, 2.772, 2.772)
ob_solid_048.location = (-10.17, 44.77, 0.723)
ob_solid_048.scale = (2.898, 2.898, 2.898)
ob_solid_049.location = (-10.17, 31.4, 0.723)
ob_solid_049.scale = (2.898, 2.898, 2.898)
ob_solid_050.location = (-10.17, 18.02, 0.723)
ob_solid_050.scale = (2.898, 2.898, 2.898)
ob_solid_051.location = (-10.17, 4.649, 0.723)
ob_solid_051.scale = (2.898, 2.898, 2.898)
ob_solid_052.location = (-10.17, -8.725, 0.723)
ob_solid_052.scale = (2.898, 2.898, 2.898)
ob_solid_053.location = (-10.17, -22.1, 0.723)
ob_solid_053.scale = (2.898, 2.898, 2.898)
ob_solid_054.location = (-10.17, -35.47, 0.723)
ob_solid_054.scale = (2.898, 2.898, 2.898)
ob_solid_055.location = (-10.17, -48.85, 0.723)
ob_solid_055.scale = (2.898, 2.898, 2.898)
ob_solid_056.location = (-28.74, 44.77, 0.723)
ob_solid_056.scale = (2.898, 2.898, 2.898)
ob_solid_057.location = (-28.74, 31.4, 0.723)
ob_solid_057.scale = (2.898, 2.898, 2.898)
ob_solid_058.location = (-28.74, 18.02, 0.723)
ob_solid_058.scale = (2.898, 2.898, 2.898)
ob_solid_059.location = (-28.74, 4.649, 0.723)
ob_solid_059.scale = (2.898, 2.898, 2.898)
ob_solid_060.location = (-28.74, -8.725, 0.723)
ob_solid_060.scale = (2.898, 2.898, 2.898)
ob_solid_061.location = (-28.74, -22.1, 0.723)
ob_solid_061.scale = (2.898, 2.898, 2.898)
ob_solid_062.location = (-28.74, -35.47, 0.723)
ob_solid_062.scale = (2.898, 2.898, 2.898)
ob_solid_063.location = (-28.74, -48.85, 0.723)
ob_solid_063.scale = (2.898, 2.898, 2.898)
ob_solid_064.location = (-53.19, 47.51, 0.7327)
ob_solid_064.scale = (3.068, 3.068, 3.068)
ob_solid_065.location = (-53.19, 33.35, 0.7327)
ob_solid_065.scale = (3.068, 3.068, 3.068)
ob_solid_066.location = (-53.19, 19.2, 0.7327)
ob_solid_066.scale = (3.068, 3.068, 3.068)
ob_solid_067.location = (-53.19, 5.041, 0.7327)
ob_solid_067.scale = (3.068, 3.068, 3.068)
ob_solid_068.location = (-53.19, -9.116, 0.7327)
ob_solid_068.scale = (3.068, 3.068, 3.068)
ob_solid_069.location = (-53.19, -23.27, 0.7327)
ob_solid_069.scale = (3.068, 3.068, 3.068)
ob_solid_070.location = (-53.19, -37.43, 0.7327)
ob_solid_070.scale = (3.068, 3.068, 3.068)
ob_solid_071.location = (-53.19, -51.59, 0.7327)
ob_solid_071.scale = (3.068, 3.068, 3.068)
ob_solid_072.location = (-72.85, 47.51, 0.7327)
ob_solid_072.scale = (3.068, 3.068, 3.068)
ob_solid_073.location = (-72.85, 33.35, 0.7327)
ob_solid_073.scale = (3.068, 3.068, 3.068)
ob_solid_074.location = (-72.85, 19.2, 0.7327)
ob_solid_074.scale = (3.068, 3.068, 3.068)
ob_solid_075.location = (-72.85, 5.041, 0.7327)
ob_solid_075.scale = (3.068, 3.068, 3.068)
ob_solid_076.location = (-72.85, -9.116, 0.7327)
ob_solid_076.scale = (3.068, 3.068, 3.068)
ob_solid_077.location = (-72.85, -23.27, 0.7327)
ob_solid_077.scale = (3.068, 3.068, 3.068)
ob_solid_078.location = (-72.85, -37.43, 0.7327)
ob_solid_078.scale = (3.068, 3.068, 3.068)
ob_solid_079.location = (-72.85, -51.59, 0.7327)
ob_solid_079.scale = (3.068, 3.068, 3.068)
ob_cube_001.location = (7.639, 2.438, -1.768)
ob_cube_001.rotation_euler = (-3.142, -0.0, 0.0)
ob_cube_002.location = (120.5, 1.014, 0.02605)
ob_cube_003.location = (-105.3, 1.014, 0.02605)
ob_cube_004.location = (26.91, 76.47, 0.02605)
ob_cube_004.rotation_euler = (0.0, -0.0, 1.571)
ob_cube_005.location = (26.91, -71.56, 0.02605)
ob_cube_005.rotation_euler = (0.0, -0.0, 1.571)
ob_cylinder_002.location = (133.2, 38.27, 0.5152)
ob_cylinder_002.rotation_euler = (0.0, 1.084, -7.862)
ob_cylinder_002.scale = (0.2, 0.2, 1.25)
ob_icosphere_001.parent = ob_cylinder
ob_icosphere_001.matrix_parent_inverse = Matrix(((5.0, -0.0, 0.0, -0.0), (-0.0, 5.0, -0.0, -2.401), (0.0, -0.0, 0.8, 0.5667), (-0.0, 0.0, -0.0, 1.0)))
ob_icosphere_001.location = (12.94, 34.16, 24.47)
ob_icosphere_001.scale = (0.5, 0.5, 0.5)

# ---- collection membership
col_collection.objects.link(ob_light)
col_collection.objects.link(ob_camera)
col_collection.objects.link(ob_solid)
col_collection.objects.link(ob_icosphere)
col_collection.objects.link(ob_cylinder)
col_collection.objects.link(ob_cylinder_001)
col_collection.objects.link(ob_solid_001)
col_collection.objects.link(ob_solid_002)
col_collection.objects.link(ob_solid_003)
col_collection.objects.link(ob_solid_004)
col_collection.objects.link(ob_solid_005)
col_collection.objects.link(ob_solid_006)
col_collection.objects.link(ob_solid_007)
col_collection.objects.link(ob_solid_008)
col_collection.objects.link(ob_solid_009)
col_collection.objects.link(ob_solid_010)
col_collection.objects.link(ob_solid_011)
col_collection.objects.link(ob_solid_012)
col_collection.objects.link(ob_solid_013)
col_collection.objects.link(ob_solid_014)
col_collection.objects.link(ob_solid_015)
col_collection.objects.link(ob_solid_016)
col_collection.objects.link(ob_solid_017)
col_collection.objects.link(ob_solid_018)
col_collection.objects.link(ob_solid_019)
col_collection.objects.link(ob_solid_020)
col_collection.objects.link(ob_solid_021)
col_collection.objects.link(ob_solid_022)
col_collection.objects.link(ob_solid_023)
col_collection.objects.link(ob_solid_024)
col_collection.objects.link(ob_solid_025)
col_collection.objects.link(ob_solid_026)
col_collection.objects.link(ob_solid_027)
col_collection.objects.link(ob_solid_028)
col_collection.objects.link(ob_solid_029)
col_collection.objects.link(ob_solid_030)
col_collection.objects.link(ob_solid_031)
col_collection.objects.link(ob_solid_032)
col_collection.objects.link(ob_solid_033)
col_collection.objects.link(ob_solid_034)
col_collection.objects.link(ob_solid_035)
col_collection.objects.link(ob_solid_036)
col_collection.objects.link(ob_solid_037)
col_collection.objects.link(ob_solid_038)
col_collection.objects.link(ob_solid_039)
col_collection.objects.link(ob_solid_040)
col_collection.objects.link(ob_solid_041)
col_collection.objects.link(ob_solid_042)
col_collection.objects.link(ob_solid_043)
col_collection.objects.link(ob_solid_044)
col_collection.objects.link(ob_solid_045)
col_collection.objects.link(ob_solid_046)
col_collection.objects.link(ob_solid_047)
col_collection.objects.link(ob_solid_048)
col_collection.objects.link(ob_solid_049)
col_collection.objects.link(ob_solid_050)
col_collection.objects.link(ob_solid_051)
col_collection.objects.link(ob_solid_052)
col_collection.objects.link(ob_solid_053)
col_collection.objects.link(ob_solid_054)
col_collection.objects.link(ob_solid_055)
col_collection.objects.link(ob_solid_056)
col_collection.objects.link(ob_solid_057)
col_collection.objects.link(ob_solid_058)
col_collection.objects.link(ob_solid_059)
col_collection.objects.link(ob_solid_060)
col_collection.objects.link(ob_solid_061)
col_collection.objects.link(ob_solid_062)
col_collection.objects.link(ob_solid_063)
col_collection.objects.link(ob_solid_064)
col_collection.objects.link(ob_solid_065)
col_collection.objects.link(ob_solid_066)
col_collection.objects.link(ob_solid_067)
col_collection.objects.link(ob_solid_068)
col_collection.objects.link(ob_solid_069)
col_collection.objects.link(ob_solid_070)
col_collection.objects.link(ob_solid_071)
col_collection.objects.link(ob_solid_072)
col_collection.objects.link(ob_solid_073)
col_collection.objects.link(ob_solid_074)
col_collection.objects.link(ob_solid_075)
col_collection.objects.link(ob_solid_076)
col_collection.objects.link(ob_solid_077)
col_collection.objects.link(ob_solid_078)
col_collection.objects.link(ob_solid_079)
col_collection.objects.link(ob_cube_001)
col_collection.objects.link(ob_cube_002)
col_collection.objects.link(ob_cube_003)
col_collection.objects.link(ob_cube_004)
col_collection.objects.link(ob_cube_005)
col_collection.objects.link(ob_cylinder_002)
col_collection.objects.link(ob_icosphere_001)

# ---- scene / render settings (as saved in the file)
scene.camera = ob_camera
scene.frame_start = 1; scene.frame_end = 250; scene.frame_set(1)
scene.render.engine = 'BLENDER_EEVEE_NEXT'
scene.cycles.use_denoising = False
scene.cycles.samples = 128
scene.cycles.sampling_pattern = 'TABULATED_SOBOL'
scene.cycles.use_adaptive_sampling = False
scene.cycles.use_light_tree = False
scene.view_settings.view_transform = 'Filmic'
bpy.context.view_layer.update()
